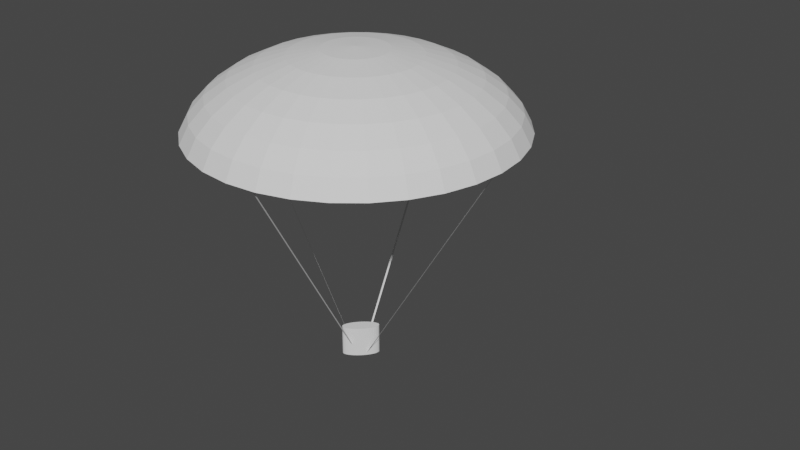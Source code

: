 # Source: dumfok.blend  (saved by Blender 3.0.42; exported with 4.5.12 LTS)
import bpy
from mathutils import Matrix  # noqa: F401  (used for matrix-valued properties, if any)

bpy.ops.wm.read_factory_settings(use_empty=True)
scene = bpy.context.scene
scene.name = 'Scene'

# ---- collections
col_collection = bpy.data.collections.new('Collection'); scene.collection.children.link(col_collection)

# ---- world
world_world = bpy.data.worlds.new('World'); scene.world = world_world
world_world.use_nodes = True; world_world.node_tree.nodes.clear()
_N = world_world.node_tree.nodes; _L = world_world.node_tree.links
n0 = _N.new('ShaderNodeOutputWorld'); n0.name = 'World Output'; n0.location = (300, 300)
n1 = _N.new('ShaderNodeBackground'); n1.name = 'Background'; n1.location = (10, 300)
n1.inputs[0].default_value = (0.05088, 0.05088, 0.05088, 1.0)
_L.new(n1.outputs[0], n0.inputs[0])
n0.is_active_output = True
world_world.color = (0.05088, 0.05088, 0.05088)
world_world.use_sun_shadow = False
world_world.sun_shadow_jitter_overblur = 0.0

# ---- meshes
me_sphere = bpy.data.meshes.new('Sphere')
me_sphere.from_pydata([(0.0, 5.469, 13.19), (0.0, 10.73, 12.42), (0.0, 15.57, 11.18), (0.0, 19.82, 9.507), (0.0, 23.31, 7.469), (0.0, 25.9, 5.145), (0.0, 27.49, 2.623), (0.0, 23.31, -7.469), (0.0, 19.82, -9.507), (0.0, 15.57, -11.18), (1.188, 5.364, 13.19), (2.331, 10.52, 12.42), (3.384, 15.27, 11.18), (4.306, 19.44, 9.507), (5.064, 22.86, 7.469), (5.627, 25.4, 5.145), (5.973, 26.97, 2.623), (6.09, 27.49, -5.877e-07), (5.973, 26.97, -2.623), (5.627, 25.4, -5.145), (5.064, 22.86, -7.469), (4.306, 19.44, -9.507), (3.384, 15.27, -11.18), (2.331, 10.52, -12.42), (1.188, 5.364, -13.19), (2.331, 5.052, 13.19), (4.572, 9.911, 12.42), (6.637, 14.39, 11.18), (8.447, 18.31, 9.507), (9.933, 21.53, 7.469), (11.04, 23.93, 5.145), (11.72, 25.4, 2.623), (11.95, 25.9, -5.877e-07), (11.72, 25.4, -2.623), (11.04, 23.93, -5.145), (9.933, 21.53, -7.469), (8.447, 18.31, -9.507), (6.637, 14.39, -11.18), (4.572, 9.911, -12.42), (2.331, 5.052, -13.19), (3.384, 4.547, 13.19), (6.637, 8.919, 12.42), (9.635, 12.95, 11.18), (12.26, 16.48, 9.507), (14.42, 19.38, 7.469), (16.02, 21.53, 5.145), (17.01, 22.86, 2.623), (17.34, 23.31, -5.877e-07), (17.01, 22.86, -2.623), (16.02, 21.53, -5.145), (14.42, 19.38, -7.469), (12.26, 16.48, -9.507), (9.635, 12.95, -11.18), (6.637, 8.919, -12.42), (3.384, 4.547, -13.19), (4.306, 3.867, 13.19), (8.447, 7.585, 12.42), (12.26, 11.01, 11.18), (15.61, 14.02, 9.507), (18.35, 16.48, 7.469), (20.39, 18.31, 5.145), (21.65, 19.44, 2.623), (22.07, 19.82, -5.877e-07), (21.65, 19.44, -2.623), (20.39, 18.31, -5.145), (18.35, 16.48, -7.469), (15.61, 14.02, -9.507), (12.26, 11.01, -11.18), (8.447, 7.585, -12.42), (4.306, 3.867, -13.19), (5.064, 3.038, 13.19), (9.933, 5.96, 12.42), (14.42, 8.652, 11.18), (18.35, 11.01, 9.507), (21.58, 12.95, 7.469), (23.98, 14.39, 5.145), (25.46, 15.27, 2.623), (25.96, 15.57, -5.877e-07), (25.46, 15.27, -2.623), (23.98, 14.39, -5.145), (21.58, 12.95, -7.469), (18.35, 11.01, -9.507), (14.42, 8.652, -11.18), (9.933, 5.96, -12.42), (5.064, 3.038, -13.19), (5.627, 2.093, 13.19), (11.04, 4.105, 12.42), (16.02, 5.96, 11.18), (20.39, 7.585, 9.507), (23.98, 8.919, 7.469), (26.65, 9.911, 5.145), (28.29, 10.52, 2.623), (28.84, 10.73, -5.877e-07), (28.29, 10.52, -2.623), (26.65, 9.911, -5.145), (23.98, 8.919, -7.469), (20.39, 7.585, -9.507), (16.02, 5.96, -11.18), (11.04, 4.105, -12.42), (5.627, 2.093, -13.19), (5.973, 1.067, 13.19), (11.72, 2.093, 12.42), (17.01, 3.038, 11.18), (21.65, 3.867, 9.507), (25.46, 4.547, 7.469), (28.29, 5.052, 5.145), (30.03, 5.364, 2.623), (30.62, 5.469, -5.877e-07), (30.03, 5.364, -2.623), (28.29, 5.052, -5.145), (25.46, 4.547, -7.469), (21.65, 3.867, -9.507), (17.01, 3.038, -11.18), (11.72, 2.093, -12.42), (5.973, 1.067, -13.19), (6.09, -1.927e-06, 13.19), (11.95, -3.389e-06, 12.42), (17.34, -3.18e-06, 11.18), (22.07, -1.3e-06, 9.507), (25.96, -2.553e-06, 7.469), (28.84, -4.648e-07, 5.145), (30.62, -2.553e-06, 2.623), (31.22, -4.642e-06, -5.877e-07), (30.62, -2.553e-06, -2.623), (28.84, -4.224e-06, -5.145), (25.96, -2.971e-06, -7.469), (22.07, -1.3e-06, -9.507), (17.34, -3.18e-06, -11.18), (11.95, -2.762e-06, -12.42), (6.09, -2.136e-06, -13.19), (5.973, -1.067, 13.19), (11.72, -2.093, 12.42), (17.01, -3.038, 11.18), (21.65, -3.867, 9.507), (25.46, -4.547, 7.469), (28.29, -5.052, 5.145), (30.03, -5.364, 2.623), (30.62, -5.469, -5.877e-07), (30.03, -5.364, -2.623), (28.29, -5.052, -5.145), (25.46, -4.547, -7.469), (21.65, -3.867, -9.507), (17.01, -3.038, -11.18), (11.72, -2.093, -12.42), (5.973, -1.067, -13.19), (5.627, -2.093, 13.19), (11.04, -4.105, 12.42), (16.02, -5.96, 11.18), (20.39, -7.585, 9.507), (23.98, -8.919, 7.469), (26.65, -9.911, 5.145), (28.29, -10.52, 2.623), (28.84, -10.73, -5.877e-07), (28.29, -10.52, -2.623), (26.65, -9.911, -5.145), (23.98, -8.919, -7.469), (20.39, -7.585, -9.507), (16.02, -5.96, -11.18), (11.04, -4.105, -12.42), (5.627, -2.093, -13.19), (5.064, -3.038, 13.19), (9.933, -5.96, 12.42), (14.42, -8.652, 11.18), (18.35, -11.01, 9.507), (21.58, -12.95, 7.469), (23.98, -14.39, 5.145), (25.46, -15.27, 2.623), (25.96, -15.57, -5.877e-07), (25.46, -15.27, -2.623), (23.98, -14.39, -5.145), (21.58, -12.95, -7.469), (18.35, -11.01, -9.507), (14.42, -8.652, -11.18), (9.933, -5.96, -12.42), (5.064, -3.038, -13.19), (4.306, -3.867, 13.19), (8.447, -7.585, 12.42), (12.26, -11.01, 11.18), (15.61, -14.02, 9.507), (18.35, -16.48, 7.469), (20.39, -18.31, 5.145), (21.65, -19.44, 2.623), (22.07, -19.82, -5.877e-07), (21.65, -19.44, -2.623), (20.39, -18.31, -5.145), (18.35, -16.48, -7.469), (15.61, -14.02, -9.507), (12.26, -11.01, -11.18), (8.447, -7.585, -12.42), (4.306, -3.867, -13.19), (3.384, -4.547, 13.19), (6.637, -8.919, 12.42), (9.635, -12.95, 11.18), (12.26, -16.48, 9.507), (14.42, -19.38, 7.469), (16.02, -21.53, 5.145), (17.01, -22.86, 2.623), (17.34, -23.31, -5.877e-07), (17.01, -22.86, -2.623), (16.02, -21.53, -5.145), (14.42, -19.38, -7.469), (12.26, -16.48, -9.507), (9.635, -12.95, -11.18), (6.637, -8.919, -12.42), (3.384, -4.547, -13.19), (2.331, -5.052, 13.19), (4.572, -9.911, 12.42), (6.637, -14.39, 11.18), (8.447, -18.31, 9.507), (9.933, -21.53, 7.469), (11.04, -23.93, 5.145), (11.72, -25.4, 2.623), (11.95, -25.9, -5.877e-07), (11.72, -25.4, -2.623), (11.04, -23.93, -5.145), (9.933, -21.53, -7.469), (8.447, -18.31, -9.507), (6.637, -14.39, -11.18), (4.572, -9.911, -12.42), (2.331, -5.052, -13.19), (1.188, -5.364, 13.19), (2.331, -10.52, 12.42), (3.384, -15.27, 11.18), (4.306, -19.44, 9.507), (5.064, -22.86, 7.469), (5.627, -25.4, 5.145), (5.973, -26.97, 2.623), (6.09, -27.49, -5.877e-07), (5.973, -26.97, -2.623), (5.627, -25.4, -5.145), (5.064, -22.86, -7.469), (4.306, -19.44, -9.507), (3.384, -15.27, -11.18), (2.331, -10.52, -12.42), (1.188, -5.364, -13.19), (6.725e-08, -5.469, 13.19), (-8.631e-07, -10.73, 12.42), (-2.026e-06, -15.57, 11.18), (1.463e-06, -19.82, 9.507), (-3.979e-07, -23.31, 7.469), (5.324e-07, -25.9, 5.145), (-2.259e-06, -27.49, 2.623), (-8.306e-06, -28.03, -5.877e-07), (-2.259e-06, -27.49, -2.623), (-3.654e-06, -25.9, -5.145), (-1.328e-06, -23.31, -7.469), (1.463e-06, -19.82, -9.507), (-2.026e-06, -15.57, -11.18), (6.725e-08, -10.73, -12.42), (-4.905e-08, -5.469, -13.19), (-1.188, -5.364, 13.19), (-2.331, -10.52, 12.42), (-3.384, -15.27, 11.18), (-4.306, -19.44, 9.507), (-5.064, -22.86, 7.469), (-5.627, -25.4, 5.145), (-5.973, -26.97, 2.623), (-6.09, -27.49, -5.877e-07), (-5.973, -26.97, -2.623), (-5.627, -25.4, -5.145), (-5.064, -22.86, -7.469), (-4.306, -19.44, -9.507), (-3.384, -15.27, -11.18), (-2.331, -10.52, -12.42), (-1.188, -5.364, -13.19), (-2.331, -5.052, 13.19), (-4.572, -9.911, 12.42), (-6.637, -14.39, 11.18), (-8.447, -18.31, 9.507), (-9.933, -21.53, 7.469), (-11.04, -23.93, 5.145), (-11.72, -25.4, 2.623), (-11.95, -25.9, -5.877e-07), (-11.72, -25.4, -2.623), (-11.04, -23.93, -5.145), (-9.933, -21.53, -7.469), (-8.447, -18.31, -9.507), (-6.637, -14.39, -11.18), (-4.572, -9.911, -12.42), (-2.331, -5.052, -13.19), (-3.384, -4.547, 13.19), (-6.637, -8.919, 12.42), (-9.635, -12.95, 11.18), (-12.26, -16.48, 9.507), (-14.42, -19.38, 7.469), (-16.02, -21.53, 5.145), (-17.01, -22.86, 2.623), (-17.34, -23.31, -5.877e-07), (-17.01, -22.86, -2.623), (-16.02, -21.53, -5.145), (-14.42, -19.38, -7.469), (-12.26, -16.48, -9.507), (-9.635, -12.95, -11.18), (-6.637, -8.919, -12.42), (-3.384, -4.547, -13.19), (-4.306, -3.867, 13.19), (-8.447, -7.585, 12.42), (-12.26, -11.01, 11.18), (-15.61, -14.02, 9.507), (-18.35, -16.48, 7.469), (-20.39, -18.31, 5.145), (-21.65, -19.44, 2.623), (-22.07, -19.82, -5.877e-07), (-21.65, -19.44, -2.623), (-20.39, -18.31, -5.145), (-18.35, -16.48, -7.469), (-15.61, -14.02, -9.507), (-12.26, -11.01, -11.18), (-8.447, -7.585, -12.42), (-4.306, -3.867, -13.19), (-5.064, -3.038, 13.19), (-9.933, -5.96, 12.42), (-14.42, -8.652, 11.18), (-18.35, -11.01, 9.507), (-21.58, -12.95, 7.469), (-23.98, -14.39, 5.145), (-25.46, -15.27, 2.623), (-25.96, -15.57, -5.877e-07), (-25.46, -15.27, -2.623), (-23.98, -14.39, -5.145), (-21.58, -12.95, -7.469), (-18.35, -11.01, -9.507), (-14.42, -8.652, -11.18), (-9.933, -5.96, -12.42), (-5.064, -3.038, -13.19), (-2.521e-06, -3.388e-06, 13.44), (-5.627, -2.093, 13.19), (-11.04, -4.105, 12.42), (-16.02, -5.96, 11.18), (-20.39, -7.585, 9.507), (-23.98, -8.919, 7.469), (-26.65, -9.911, 5.145), (-28.29, -10.52, 2.623), (-28.84, -10.73, -5.877e-07), (-28.29, -10.52, -2.623), (-26.65, -9.911, -5.145), (-23.98, -8.919, -7.469), (-20.39, -7.585, -9.507), (-16.02, -5.96, -11.18), (-11.04, -4.105, -12.42), (-5.627, -2.093, -13.19), (-5.973, -1.067, 13.19), (-11.72, -2.093, 12.42), (-17.01, -3.038, 11.18), (-21.65, -3.867, 9.507), (-25.46, -4.547, 7.469), (-28.29, -5.052, 5.145), (-30.03, -5.364, 2.623), (-30.62, -5.469, -5.877e-07), (-30.03, -5.364, -2.623), (-28.29, -5.052, -5.145), (-25.46, -4.547, -7.469), (-21.65, -3.867, -9.507), (-17.01, -3.038, -11.18), (-11.72, -2.093, -12.42), (-5.973, -1.067, -13.19), (-6.09, -2.031e-06, 13.19), (-11.95, -1.3e-06, 12.42), (-17.34, 1.618e-07, 11.18), (-22.07, -2.553e-06, 9.507), (-25.96, -1.3e-06, 7.469), (-28.84, -4.709e-08, 5.145), (-30.62, 2.041e-06, 2.623), (-31.22, 1.081e-05, -5.877e-07), (-30.62, 2.041e-06, -2.623), (-28.84, 3.295e-06, -5.145), (-25.96, -8.825e-07, -7.469), (-22.07, -2.553e-06, -9.507), (-17.34, 1.618e-07, -11.18), (-11.95, -1.718e-06, -12.42), (-6.09, -1.927e-06, -13.19), (-5.973, 1.067, 13.19), (-11.72, 2.093, 12.42), (-17.01, 3.038, 11.18), (-21.65, 3.867, 9.507), (-25.46, 4.547, 7.469), (-28.29, 5.052, 5.145), (-30.03, 5.364, 2.623), (-30.62, 5.469, -5.877e-07), (-30.03, 5.364, -2.623), (-28.29, 5.052, -5.145), (-25.46, 4.547, -7.469), (-21.65, 3.867, -9.507), (-17.01, 3.038, -11.18), (-11.72, 2.093, -12.42), (-5.973, 1.067, -13.19), (-5.627, 2.093, 13.19), (-11.04, 4.105, 12.42), (-16.02, 5.96, 11.18), (-20.39, 7.585, 9.507), (-23.98, 8.919, 7.469), (-26.65, 9.911, 5.145), (-28.29, 10.52, 2.623), (-28.84, 10.73, -5.877e-07), (-28.29, 10.52, -2.623), (-26.65, 9.911, -5.145), (-23.98, 8.919, -7.469), (-20.39, 7.585, -9.507), (-16.02, 5.96, -11.18), (-11.04, 4.105, -12.42), (-5.627, 2.093, -13.19), (-5.064, 3.038, 13.19), (-9.933, 5.96, 12.42), (-14.42, 8.652, 11.18), (-18.35, 11.01, 9.507), (-21.58, 12.95, 7.469), (-23.98, 14.39, 5.145), (-25.46, 15.27, 2.623), (-25.96, 15.57, -5.877e-07), (-25.46, 15.27, -2.623), (-23.98, 14.39, -5.145), (-21.58, 12.95, -7.469), (-18.35, 11.01, -9.507), (-14.42, 8.652, -11.18), (-9.933, 5.96, -12.42), (-5.064, 3.038, -13.19), (-4.306, 3.867, 13.19), (-8.447, 7.585, 12.42), (-12.26, 11.01, 11.18), (-15.61, 14.02, 9.507), (-18.35, 16.48, 7.469), (-20.39, 18.31, 5.145), (-21.65, 19.44, 2.623), (-22.07, 19.82, -5.877e-07), (-21.65, 19.44, -2.623), (-20.39, 18.31, -5.145), (-18.35, 16.48, -7.469), (-15.61, 14.02, -9.507), (-12.26, 11.01, -11.18), (-8.447, 7.585, -12.42), (-4.306, 3.867, -13.19), (-3.384, 4.547, 13.19), (-6.637, 8.919, 12.42), (-9.635, 12.95, 11.18), (-12.26, 16.48, 9.507), (-14.42, 19.38, 7.469), (-16.02, 21.53, 5.145), (-17.01, 22.86, 2.623), (-17.34, 23.31, -5.877e-07), (-17.01, 22.86, -2.623), (-16.02, 21.53, -5.145), (-14.42, 19.38, -7.469), (-12.26, 16.48, -9.507), (-9.635, 12.95, -11.18), (-6.637, 8.919, -12.42), (-3.384, 4.547, -13.19), (-2.331, 5.052, 13.19), (-4.572, 9.911, 12.42), (-6.637, 14.39, 11.18), (-8.447, 18.31, 9.507), (-9.933, 21.53, 7.469), (-11.04, 23.93, 5.145), (-11.72, 25.4, 2.623), (-11.95, 25.9, -5.877e-07), (-11.72, 25.4, -2.623), (-11.04, 23.93, -5.145), (-9.933, 21.53, -7.469), (-8.447, 18.31, -9.507), (-6.637, 14.39, -11.18), (-4.572, 9.911, -12.42), (-2.331, 5.052, -13.19), (-1.188, 5.364, 13.19), (-2.331, 10.52, 12.42), (-3.384, 15.27, 11.18), (-4.306, 19.44, 9.507), (-5.064, 22.86, 7.469), (-5.627, 25.4, 5.145), (-5.973, 26.97, 2.623), (-6.09, 27.49, -5.877e-07), (-5.973, 26.97, -2.623), (-5.627, 25.4, -5.145), (-5.064, 22.86, -7.469), (-4.306, 19.44, -9.507), (-3.384, 15.27, -11.18), (-2.331, 10.52, -12.42), (-1.188, 5.364, -13.19), (1.681e-05, 28.03, -5.877e-07), (7.045e-06, 27.49, -2.623), (6.115e-06, 25.9, -5.145), (2.161e-06, 10.73, -12.42), (8.813e-07, 5.469, -13.19), (0.0, -2.451e-06, -13.44)], [(16, 17), (31, 32), (46, 47), (61, 62), (76, 77), (91, 92), (106, 107), (121, 122), (136, 137), (151, 152), (166, 167), (181, 182), (196, 197), (211, 212), (226, 227), (241, 242), (256, 257), (271, 272), (286, 287), (301, 302), (332, 333), (347, 348), (363, 364), (377, 378), (392, 393), (407, 408), (408, 409), (422, 423), (437, 438), (452, 453), (467, 468), (6, 476)], [(0, 325, 10), (1, 0, 10, 11), (2, 1, 11, 12), (3, 2, 12, 13), (4, 3, 13, 14), (5, 4, 14, 15), (6, 5, 15, 16), (16, 15, 30, 31), (10, 325, 25), (11, 10, 25, 26), (12, 11, 26, 27), (13, 12, 27, 28), (14, 13, 28, 29), (15, 14, 29, 30), (27, 26, 41, 42), (28, 27, 42, 43), (29, 28, 43, 44), (30, 29, 44, 45), (31, 30, 45, 46), (25, 325, 40), (26, 25, 40, 41), (46, 45, 60, 61), (40, 325, 55), (41, 40, 55, 56), (42, 41, 56, 57), (43, 42, 57, 58), (44, 43, 58, 59), (45, 44, 59, 60), (58, 57, 72, 73), (59, 58, 73, 74), (60, 59, 74, 75), (61, 60, 75, 76), (55, 325, 70), (56, 55, 70, 71), (57, 56, 71, 72), (70, 325, 85), (71, 70, 85, 86), (72, 71, 86, 87), (73, 72, 87, 88), (74, 73, 88, 89), (75, 74, 89, 90), (76, 75, 90, 91), (88, 87, 102, 103), (89, 88, 103, 104), (90, 89, 104, 105), (91, 90, 105, 106), (85, 325, 100), (86, 85, 100, 101), (87, 86, 101, 102), (100, 325, 115), (101, 100, 115, 116), (102, 101, 116, 117), (103, 102, 117, 118), (104, 103, 118, 119), (105, 104, 119, 120), (106, 105, 120, 121), (119, 118, 133, 134), (120, 119, 134, 135), (121, 120, 135, 136), (115, 325, 130), (116, 115, 130, 131), (117, 116, 131, 132), (118, 117, 132, 133), (131, 130, 145, 146), (132, 131, 146, 147), (133, 132, 147, 148), (134, 133, 148, 149), (135, 134, 149, 150), (136, 135, 150, 151), (130, 325, 145), (150, 149, 164, 165), (151, 150, 165, 166), (145, 325, 160), (146, 145, 160, 161), (147, 146, 161, 162), (148, 147, 162, 163), (149, 148, 163, 164), (161, 160, 175, 176), (162, 161, 176, 177), (163, 162, 177, 178), (164, 163, 178, 179), (165, 164, 179, 180), (166, 165, 180, 181), (160, 325, 175), (180, 179, 194, 195), (181, 180, 195, 196), (175, 325, 190), (176, 175, 190, 191), (177, 176, 191, 192), (178, 177, 192, 193), (179, 178, 193, 194), (192, 191, 206, 207), (193, 192, 207, 208), (194, 193, 208, 209), (195, 194, 209, 210), (196, 195, 210, 211), (190, 325, 205), (191, 190, 205, 206), (211, 210, 225, 226), (205, 325, 220), (206, 205, 220, 221), (207, 206, 221, 222), (208, 207, 222, 223), (209, 208, 223, 224), (210, 209, 224, 225), (222, 221, 236, 237), (223, 222, 237, 238), (224, 223, 238, 239), (225, 224, 239, 240), (226, 225, 240, 241), (220, 325, 235), (221, 220, 235, 236), (241, 240, 255, 256), (235, 325, 250), (236, 235, 250, 251), (237, 236, 251, 252), (238, 237, 252, 253), (239, 238, 253, 254), (240, 239, 254, 255), (253, 252, 267, 268), (254, 253, 268, 269), (255, 254, 269, 270), (256, 255, 270, 271), (250, 325, 265), (251, 250, 265, 266), (252, 251, 266, 267), (265, 325, 280), (266, 265, 280, 281), (267, 266, 281, 282), (268, 267, 282, 283), (269, 268, 283, 284), (270, 269, 284, 285), (271, 270, 285, 286), (284, 283, 298, 299), (285, 284, 299, 300), (286, 285, 300, 301), (280, 325, 295), (281, 280, 295, 296), (282, 281, 296, 297), (283, 282, 297, 298), (295, 325, 310), (296, 295, 310, 311), (297, 296, 311, 312), (298, 297, 312, 313), (299, 298, 313, 314), (300, 299, 314, 315), (301, 300, 315, 316), (314, 313, 329, 330), (315, 314, 330, 331), (316, 315, 331, 332), (310, 325, 326), (311, 310, 326, 327), (312, 311, 327, 328), (313, 312, 328, 329), (327, 326, 341, 342), (328, 327, 342, 343), (329, 328, 343, 344), (330, 329, 344, 345), (331, 330, 345, 346), (332, 331, 346, 347), (326, 325, 341), (346, 345, 360, 361), (347, 346, 361, 362), (341, 325, 356), (342, 341, 356, 357), (343, 342, 357, 358), (344, 343, 358, 359), (345, 344, 359, 360), (357, 356, 371, 372), (358, 357, 372, 373), (359, 358, 373, 374), (360, 359, 374, 375), (361, 360, 375, 376), (362, 361, 376, 377), (356, 325, 371), (376, 375, 390, 391), (377, 376, 391, 392), (371, 325, 386), (372, 371, 386, 387), (373, 372, 387, 388), (374, 373, 388, 389), (375, 374, 389, 390), (388, 387, 402, 403), (389, 388, 403, 404), (390, 389, 404, 405), (391, 390, 405, 406), (392, 391, 406, 407), (386, 325, 401), (387, 386, 401, 402), (407, 406, 421, 422), (401, 325, 416), (402, 401, 416, 417), (403, 402, 417, 418), (404, 403, 418, 419), (405, 404, 419, 420), (406, 405, 420, 421), (419, 418, 433, 434), (420, 419, 434, 435), (421, 420, 435, 436), (422, 421, 436, 437), (416, 325, 431), (417, 416, 431, 432), (418, 417, 432, 433), (431, 325, 446), (432, 431, 446, 447), (433, 432, 447, 448), (434, 433, 448, 449), (435, 434, 449, 450), (436, 435, 450, 451), (437, 436, 451, 452), (449, 448, 463, 464), (450, 449, 464, 465), (451, 450, 465, 466), (452, 451, 466, 467), (446, 325, 461), (447, 446, 461, 462), (448, 447, 462, 463), (461, 325, 0), (462, 461, 0, 1), (463, 462, 1, 2), (464, 463, 2, 3), (465, 464, 3, 4), (466, 465, 4, 5), (467, 466, 5, 6)])
_uv = me_sphere.uv_layers.new(name='UVMap')
_uv.uv.foreach_set('vector', [0.75, 0.9375, 0.7344, 1.0, 0.7188, 0.9375, 0.75, 0.875, 0.75, 0.9375, 0.7188, 0.9375, 0.7188, 0.875, 0.75, 0.8125, 0.75, 0.875, 0.7188, 0.875, 0.7188, 0.8125, 0.75, 0.75, 0.75, 0.8125, 0.7188, 0.8125, 0.7188, 0.75, 0.75, 0.6875, 0.75, 0.75, 0.7188, 0.75, 0.7188, 0.6875, 0.75, 0.625, 0.75, 0.6875, 0.7188, 0.6875, 0.7188, 0.625, 0.75, 0.5625, 0.75, 0.625, 0.7188, 0.625, 0.7188, 0.5625, 0.7188, 0.5625, 0.7188, 0.625, 0.6875, 0.625, 0.6875, 0.5625, 0.7188, 0.9375, 0.7031, 1.0, 0.6875, 0.9375, 0.7188, 0.875, 0.7188, 0.9375, 0.6875, 0.9375, 0.6875, 0.875, 0.7188, 0.8125, 0.7188, 0.875, 0.6875, 0.875, 0.6875, 0.8125, 0.7188, 0.75, 0.7188, 0.8125, 0.6875, 0.8125, 0.6875, 0.75, 0.7188, 0.6875, 0.7188, 0.75, 0.6875, 0.75, 0.6875, 0.6875, 0.7188, 0.625, 0.7188, 0.6875, 0.6875, 0.6875, 0.6875, 0.625, 0.6875, 0.8125, 0.6875, 0.875, 0.6562, 0.875, 0.6562, 0.8125, 0.6875, 0.75, 0.6875, 0.8125, 0.6562, 0.8125, 0.6562, 0.75, 0.6875, 0.6875, 0.6875, 0.75, 0.6562, 0.75, 0.6562, 0.6875, 0.6875, 0.625, 0.6875, 0.6875, 0.6562, 0.6875, 0.6562, 0.625, 0.6875, 0.5625, 0.6875, 0.625, 0.6562, 0.625, 0.6562, 0.5625, 0.6875, 0.9375, 0.6719, 1.0, 0.6562, 0.9375, 0.6875, 0.875, 0.6875, 0.9375, 0.6562, 0.9375, 0.6562, 0.875, 0.6562, 0.5625, 0.6562, 0.625, 0.625, 0.625, 0.625, 0.5625, 0.6562, 0.9375, 0.6406, 1.0, 0.625, 0.9375, 0.6562, 0.875, 0.6562, 0.9375, 0.625, 0.9375, 0.625, 0.875, 0.6562, 0.8125, 0.6562, 0.875, 0.625, 0.875, 0.625, 0.8125, 0.6562, 0.75, 0.6562, 0.8125, 0.625, 0.8125, 0.625, 0.75, 0.6562, 0.6875, 0.6562, 0.75, 0.625, 0.75, 0.625, 0.6875, 0.6562, 0.625, 0.6562, 0.6875, 0.625, 0.6875, 0.625, 0.625, 0.625, 0.75, 0.625, 0.8125, 0.5938, 0.8125, 0.5938, 0.75, 0.625, 0.6875, 0.625, 0.75, 0.5938, 0.75, 0.5938, 0.6875, 0.625, 0.625, 0.625, 0.6875, 0.5938, 0.6875, 0.5938, 0.625, 0.625, 0.5625, 0.625, 0.625, 0.5938, 0.625, 0.5938, 0.5625, 0.625, 0.9375, 0.6094, 1.0, 0.5937, 0.9375, 0.625, 0.875, 0.625, 0.9375, 0.5937, 0.9375, 0.5937, 0.875, 0.625, 0.8125, 0.625, 0.875, 0.5937, 0.875, 0.5938, 0.8125, 0.5937, 0.9375, 0.5781, 1.0, 0.5625, 0.9375, 0.5937, 0.875, 0.5937, 0.9375, 0.5625, 0.9375, 0.5625, 0.875, 0.5938, 0.8125, 0.5937, 0.875, 0.5625, 0.875, 0.5625, 0.8125, 0.5938, 0.75, 0.5938, 0.8125, 0.5625, 0.8125, 0.5625, 0.75, 0.5938, 0.6875, 0.5938, 0.75, 0.5625, 0.75, 0.5625, 0.6875, 0.5938, 0.625, 0.5938, 0.6875, 0.5625, 0.6875, 0.5625, 0.625, 0.5938, 0.5625, 0.5938, 0.625, 0.5625, 0.625, 0.5625, 0.5625, 0.5625, 0.75, 0.5625, 0.8125, 0.5312, 0.8125, 0.5312, 0.75, 0.5625, 0.6875, 0.5625, 0.75, 0.5312, 0.75, 0.5312, 0.6875, 0.5625, 0.625, 0.5625, 0.6875, 0.5312, 0.6875, 0.5312, 0.625, 0.5625, 0.5625, 0.5625, 0.625, 0.5312, 0.625, 0.5312, 0.5625, 0.5625, 0.9375, 0.5469, 1.0, 0.5312, 0.9375, 0.5625, 0.875, 0.5625, 0.9375, 0.5312, 0.9375, 0.5312, 0.875, 0.5625, 0.8125, 0.5625, 0.875, 0.5312, 0.875, 0.5312, 0.8125, 0.5312, 0.9375, 0.5156, 1.0, 0.5, 0.9375, 0.5312, 0.875, 0.5312, 0.9375, 0.5, 0.9375, 0.5, 0.875, 0.5312, 0.8125, 0.5312, 0.875, 0.5, 0.875, 0.5, 0.8125, 0.5312, 0.75, 0.5312, 0.8125, 0.5, 0.8125, 0.5, 0.75, 0.5312, 0.6875, 0.5312, 0.75, 0.5, 0.75, 0.5, 0.6875, 0.5312, 0.625, 0.5312, 0.6875, 0.5, 0.6875, 0.5, 0.625, 0.5312, 0.5625, 0.5312, 0.625, 0.5, 0.625, 0.5, 0.5625, 0.5, 0.6875, 0.5, 0.75, 0.4688, 0.75, 0.4687, 0.6875, 0.5, 0.625, 0.5, 0.6875, 0.4687, 0.6875, 0.4688, 0.625, 0.5, 0.5625, 0.5, 0.625, 0.4688, 0.625, 0.4688, 0.5625, 0.5, 0.9375, 0.4844, 1.0, 0.4687, 0.9375, 0.5, 0.875, 0.5, 0.9375, 0.4687, 0.9375, 0.4687, 0.875, 0.5, 0.8125, 0.5, 0.875, 0.4687, 0.875, 0.4687, 0.8125, 0.5, 0.75, 0.5, 0.8125, 0.4687, 0.8125, 0.4688, 0.75, 0.4687, 0.875, 0.4687, 0.9375, 0.4375, 0.9375, 0.4375, 0.875, 0.4687, 0.8125, 0.4687, 0.875, 0.4375, 0.875, 0.4375, 0.8125, 0.4688, 0.75, 0.4687, 0.8125, 0.4375, 0.8125, 0.4375, 0.75, 0.4687, 0.6875, 0.4688, 0.75, 0.4375, 0.75, 0.4375, 0.6875, 0.4688, 0.625, 0.4687, 0.6875, 0.4375, 0.6875, 0.4375, 0.625, 0.4688, 0.5625, 0.4688, 0.625, 0.4375, 0.625, 0.4375, 0.5625, 0.4687, 0.9375, 0.4531, 1.0, 0.4375, 0.9375, 0.4375, 0.625, 0.4375, 0.6875, 0.4062, 0.6875, 0.4062, 0.625, 0.4375, 0.5625, 0.4375, 0.625, 0.4062, 0.625, 0.4062, 0.5625, 0.4375, 0.9375, 0.4219, 1.0, 0.4062, 0.9375, 0.4375, 0.875, 0.4375, 0.9375, 0.4062, 0.9375, 0.4062, 0.875, 0.4375, 0.8125, 0.4375, 0.875, 0.4062, 0.875, 0.4062, 0.8125, 0.4375, 0.75, 0.4375, 0.8125, 0.4062, 0.8125, 0.4062, 0.75, 0.4375, 0.6875, 0.4375, 0.75, 0.4062, 0.75, 0.4062, 0.6875, 0.4062, 0.875, 0.4062, 0.9375, 0.375, 0.9375, 0.375, 0.875, 0.4062, 0.8125, 0.4062, 0.875, 0.375, 0.875, 0.375, 0.8125, 0.4062, 0.75, 0.4062, 0.8125, 0.375, 0.8125, 0.375, 0.75, 0.4062, 0.6875, 0.4062, 0.75, 0.375, 0.75, 0.375, 0.6875, 0.4062, 0.625, 0.4062, 0.6875, 0.375, 0.6875, 0.375, 0.625, 0.4062, 0.5625, 0.4062, 0.625, 0.375, 0.625, 0.375, 0.5625, 0.4062, 0.9375, 0.3906, 1.0, 0.375, 0.9375, 0.375, 0.625, 0.375, 0.6875, 0.3438, 0.6875, 0.3438, 0.625, 0.375, 0.5625, 0.375, 0.625, 0.3438, 0.625, 0.3438, 0.5625, 0.375, 0.9375, 0.3594, 1.0, 0.3437, 0.9375, 0.375, 0.875, 0.375, 0.9375, 0.3437, 0.9375, 0.3438, 0.875, 0.375, 0.8125, 0.375, 0.875, 0.3438, 0.875, 0.3438, 0.8125, 0.375, 0.75, 0.375, 0.8125, 0.3438, 0.8125, 0.3438, 0.75, 0.375, 0.6875, 0.375, 0.75, 0.3438, 0.75, 0.3438, 0.6875, 0.3438, 0.8125, 0.3438, 0.875, 0.3125, 0.875, 0.3125, 0.8125, 0.3438, 0.75, 0.3438, 0.8125, 0.3125, 0.8125, 0.3125, 0.75, 0.3438, 0.6875, 0.3438, 0.75, 0.3125, 0.75, 0.3125, 0.6875, 0.3438, 0.625, 0.3438, 0.6875, 0.3125, 0.6875, 0.3125, 0.625, 0.3438, 0.5625, 0.3438, 0.625, 0.3125, 0.625, 0.3125, 0.5625, 0.3437, 0.9375, 0.3281, 1.0, 0.3125, 0.9375, 0.3438, 0.875, 0.3437, 0.9375, 0.3125, 0.9375, 0.3125, 0.875, 0.3125, 0.5625, 0.3125, 0.625, 0.2812, 0.625, 0.2812, 0.5625, 0.3125, 0.9375, 0.2969, 1.0, 0.2812, 0.9375, 0.3125, 0.875, 0.3125, 0.9375, 0.2812, 0.9375, 0.2812, 0.875, 0.3125, 0.8125, 0.3125, 0.875, 0.2812, 0.875, 0.2812, 0.8125, 0.3125, 0.75, 0.3125, 0.8125, 0.2812, 0.8125, 0.2812, 0.75, 0.3125, 0.6875, 0.3125, 0.75, 0.2812, 0.75, 0.2812, 0.6875, 0.3125, 0.625, 0.3125, 0.6875, 0.2812, 0.6875, 0.2812, 0.625, 0.2812, 0.8125, 0.2812, 0.875, 0.25, 0.875, 0.25, 0.8125, 0.2812, 0.75, 0.2812, 0.8125, 0.25, 0.8125, 0.25, 0.75, 0.2812, 0.6875, 0.2812, 0.75, 0.25, 0.75, 0.25, 0.6875, 0.2812, 0.625, 0.2812, 0.6875, 0.25, 0.6875, 0.25, 0.625, 0.2812, 0.5625, 0.2812, 0.625, 0.25, 0.625, 0.25, 0.5625, 0.2812, 0.9375, 0.2656, 1.0, 0.25, 0.9375, 0.2812, 0.875, 0.2812, 0.9375, 0.25, 0.9375, 0.25, 0.875, 0.25, 0.5625, 0.25, 0.625, 0.2188, 0.625, 0.2188, 0.5625, 0.25, 0.9375, 0.2344, 1.0, 0.2188, 0.9375, 0.25, 0.875, 0.25, 0.9375, 0.2188, 0.9375, 0.2188, 0.875, 0.25, 0.8125, 0.25, 0.875, 0.2188, 0.875, 0.2188, 0.8125, 0.25, 0.75, 0.25, 0.8125, 0.2188, 0.8125, 0.2188, 0.75, 0.25, 0.6875, 0.25, 0.75, 0.2188, 0.75, 0.2188, 0.6875, 0.25, 0.625, 0.25, 0.6875, 0.2188, 0.6875, 0.2188, 0.625, 0.2188, 0.75, 0.2188, 0.8125, 0.1875, 0.8125, 0.1875, 0.75, 0.2188, 0.6875, 0.2188, 0.75, 0.1875, 0.75, 0.1875, 0.6875, 0.2188, 0.625, 0.2188, 0.6875, 0.1875, 0.6875, 0.1875, 0.625, 0.2188, 0.5625, 0.2188, 0.625, 0.1875, 0.625, 0.1875, 0.5625, 0.2188, 0.9375, 0.2031, 1.0, 0.1875, 0.9375, 0.2188, 0.875, 0.2188, 0.9375, 0.1875, 0.9375, 0.1875, 0.875, 0.2188, 0.8125, 0.2188, 0.875, 0.1875, 0.875, 0.1875, 0.8125, 0.1875, 0.9375, 0.1719, 1.0, 0.1563, 0.9375, 0.1875, 0.875, 0.1875, 0.9375, 0.1563, 0.9375, 0.1563, 0.875, 0.1875, 0.8125, 0.1875, 0.875, 0.1563, 0.875, 0.1562, 0.8125, 0.1875, 0.75, 0.1875, 0.8125, 0.1562, 0.8125, 0.1563, 0.75, 0.1875, 0.6875, 0.1875, 0.75, 0.1563, 0.75, 0.1563, 0.6875, 0.1875, 0.625, 0.1875, 0.6875, 0.1563, 0.6875, 0.1563, 0.625, 0.1875, 0.5625, 0.1875, 0.625, 0.1563, 0.625, 0.1562, 0.5625, 0.1563, 0.6875, 0.1563, 0.75, 0.125, 0.75, 0.125, 0.6875, 0.1563, 0.625, 0.1563, 0.6875, 0.125, 0.6875, 0.125, 0.625, 0.1562, 0.5625, 0.1563, 0.625, 0.125, 0.625, 0.125, 0.5625, 0.1563, 0.9375, 0.1406, 1.0, 0.125, 0.9375, 0.1563, 0.875, 0.1563, 0.9375, 0.125, 0.9375, 0.125, 0.875, 0.1562, 0.8125, 0.1563, 0.875, 0.125, 0.875, 0.125, 0.8125, 0.1563, 0.75, 0.1562, 0.8125, 0.125, 0.8125, 0.125, 0.75, 0.125, 0.9375, 0.1094, 1.0, 0.09375, 0.9375, 0.125, 0.875, 0.125, 0.9375, 0.09375, 0.9375, 0.09375, 0.875, 0.125, 0.8125, 0.125, 0.875, 0.09375, 0.875, 0.09375, 0.8125, 0.125, 0.75, 0.125, 0.8125, 0.09375, 0.8125, 0.09375, 0.75, 0.125, 0.6875, 0.125, 0.75, 0.09375, 0.75, 0.09375, 0.6875, 0.125, 0.625, 0.125, 0.6875, 0.09375, 0.6875, 0.09375, 0.625, 0.125, 0.5625, 0.125, 0.625, 0.09375, 0.625, 0.09375, 0.5625, 0.09375, 0.6875, 0.09375, 0.75, 0.0625, 0.75, 0.0625, 0.6875, 0.09375, 0.625, 0.09375, 0.6875, 0.0625, 0.6875, 0.0625, 0.625, 0.09375, 0.5625, 0.09375, 0.625, 0.0625, 0.625, 0.0625, 0.5625, 0.09375, 0.9375, 0.07813, 1.0, 0.0625, 0.9375, 0.09375, 0.875, 0.09375, 0.9375, 0.0625, 0.9375, 0.0625, 0.875, 0.09375, 0.8125, 0.09375, 0.875, 0.0625, 0.875, 0.0625, 0.8125, 0.09375, 0.75, 0.09375, 0.8125, 0.0625, 0.8125, 0.0625, 0.75, 0.0625, 0.875, 0.0625, 0.9375, 0.03125, 0.9375, 0.03125, 0.875, 0.0625, 0.8125, 0.0625, 0.875, 0.03125, 0.875, 0.03125, 0.8125, 0.0625, 0.75, 0.0625, 0.8125, 0.03125, 0.8125, 0.03125, 0.75, 0.0625, 0.6875, 0.0625, 0.75, 0.03125, 0.75, 0.03125, 0.6875, 0.0625, 0.625, 0.0625, 0.6875, 0.03125, 0.6875, 0.03125, 0.625, 0.0625, 0.5625, 0.0625, 0.625, 0.03125, 0.625, 0.03125, 0.5625, 0.0625, 0.9375, 0.04688, 1.0, 0.03125, 0.9375, 0.03125, 0.625, 0.03125, 0.6875, 2.98e-08, 0.6875, 0.0, 0.625, 0.03125, 0.5625, 0.03125, 0.625, 0.0, 0.625, 0.0, 0.5625, 0.03125, 0.9375, 0.01563, 1.0, 8.941e-08, 0.9375, 0.03125, 0.875, 0.03125, 0.9375, 8.941e-08, 0.9375, 2.98e-08, 0.875, 0.03125, 0.8125, 0.03125, 0.875, 2.98e-08, 0.875, 0.0, 0.8125, 0.03125, 0.75, 0.03125, 0.8125, 0.0, 0.8125, 2.98e-08, 0.75, 0.03125, 0.6875, 0.03125, 0.75, 2.98e-08, 0.75, 2.98e-08, 0.6875, 1.0, 0.875, 1.0, 0.9375, 0.9688, 0.9375, 0.9688, 0.875, 1.0, 0.8125, 1.0, 0.875, 0.9688, 0.875, 0.9688, 0.8125, 1.0, 0.75, 1.0, 0.8125, 0.9688, 0.8125, 0.9688, 0.75, 1.0, 0.6875, 1.0, 0.75, 0.9688, 0.75, 0.9688, 0.6875, 1.0, 0.625, 1.0, 0.6875, 0.9688, 0.6875, 0.9688, 0.625, 1.0, 0.5625, 1.0, 0.625, 0.9688, 0.625, 0.9688, 0.5625, 1.0, 0.9375, 0.9844, 1.0, 0.9688, 0.9375, 0.9688, 0.625, 0.9688, 0.6875, 0.9375, 0.6875, 0.9375, 0.625, 0.9688, 0.5625, 0.9688, 0.625, 0.9375, 0.625, 0.9375, 0.5625, 0.9688, 0.9375, 0.9531, 1.0, 0.9375, 0.9375, 0.9688, 0.875, 0.9688, 0.9375, 0.9375, 0.9375, 0.9375, 0.875, 0.9688, 0.8125, 0.9688, 0.875, 0.9375, 0.875, 0.9375, 0.8125, 0.9688, 0.75, 0.9688, 0.8125, 0.9375, 0.8125, 0.9375, 0.75, 0.9688, 0.6875, 0.9688, 0.75, 0.9375, 0.75, 0.9375, 0.6875, 0.9375, 0.8125, 0.9375, 0.875, 0.9062, 0.875, 0.9062, 0.8125, 0.9375, 0.75, 0.9375, 0.8125, 0.9062, 0.8125, 0.9062, 0.75, 0.9375, 0.6875, 0.9375, 0.75, 0.9062, 0.75, 0.9062, 0.6875, 0.9375, 0.625, 0.9375, 0.6875, 0.9062, 0.6875, 0.9062, 0.625, 0.9375, 0.5625, 0.9375, 0.625, 0.9062, 0.625, 0.9062, 0.5625, 0.9375, 0.9375, 0.9219, 1.0, 0.9062, 0.9375, 0.9375, 0.875, 0.9375, 0.9375, 0.9062, 0.9375, 0.9062, 0.875, 0.9062, 0.5625, 0.9062, 0.625, 0.875, 0.625, 0.875, 0.5625, 0.9062, 0.9375, 0.8906, 1.0, 0.875, 0.9375, 0.9062, 0.875, 0.9062, 0.9375, 0.875, 0.9375, 0.875, 0.875, 0.9062, 0.8125, 0.9062, 0.875, 0.875, 0.875, 0.875, 0.8125, 0.9062, 0.75, 0.9062, 0.8125, 0.875, 0.8125, 0.875, 0.75, 0.9062, 0.6875, 0.9062, 0.75, 0.875, 0.75, 0.875, 0.6875, 0.9062, 0.625, 0.9062, 0.6875, 0.875, 0.6875, 0.875, 0.625, 0.875, 0.75, 0.875, 0.8125, 0.8438, 0.8125, 0.8438, 0.75, 0.875, 0.6875, 0.875, 0.75, 0.8438, 0.75, 0.8438, 0.6875, 0.875, 0.625, 0.875, 0.6875, 0.8438, 0.6875, 0.8438, 0.625, 0.875, 0.5625, 0.875, 0.625, 0.8438, 0.625, 0.8438, 0.5625, 0.875, 0.9375, 0.8594, 1.0, 0.8438, 0.9375, 0.875, 0.875, 0.875, 0.9375, 0.8438, 0.9375, 0.8438, 0.875, 0.875, 0.8125, 0.875, 0.875, 0.8438, 0.875, 0.8438, 0.8125, 0.8438, 0.9375, 0.8281, 1.0, 0.8125, 0.9375, 0.8438, 0.875, 0.8438, 0.9375, 0.8125, 0.9375, 0.8125, 0.875, 0.8438, 0.8125, 0.8438, 0.875, 0.8125, 0.875, 0.8125, 0.8125, 0.8438, 0.75, 0.8438, 0.8125, 0.8125, 0.8125, 0.8125, 0.75, 0.8438, 0.6875, 0.8438, 0.75, 0.8125, 0.75, 0.8125, 0.6875, 0.8438, 0.625, 0.8438, 0.6875, 0.8125, 0.6875, 0.8125, 0.625, 0.8438, 0.5625, 0.8438, 0.625, 0.8125, 0.625, 0.8125, 0.5625, 0.8125, 0.75, 0.8125, 0.8125, 0.7812, 0.8125, 0.7812, 0.75, 0.8125, 0.6875, 0.8125, 0.75, 0.7812, 0.75, 0.7812, 0.6875, 0.8125, 0.625, 0.8125, 0.6875, 0.7812, 0.6875, 0.7812, 0.625, 0.8125, 0.5625, 0.8125, 0.625, 0.7812, 0.625, 0.7812, 0.5625, 0.8125, 0.9375, 0.7969, 1.0, 0.7812, 0.9375, 0.8125, 0.875, 0.8125, 0.9375, 0.7812, 0.9375, 0.7812, 0.875, 0.8125, 0.8125, 0.8125, 0.875, 0.7812, 0.875, 0.7812, 0.8125, 0.7812, 0.9375, 0.7656, 1.0, 0.75, 0.9375, 0.7812, 0.875, 0.7812, 0.9375, 0.75, 0.9375, 0.75, 0.875, 0.7812, 0.8125, 0.7812, 0.875, 0.75, 0.875, 0.75, 0.8125, 0.7812, 0.75, 0.7812, 0.8125, 0.75, 0.8125, 0.75, 0.75, 0.7812, 0.6875, 0.7812, 0.75, 0.75, 0.75, 0.75, 0.6875, 0.7812, 0.625, 0.7812, 0.6875, 0.75, 0.6875, 0.75, 0.625, 0.7812, 0.5625, 0.7812, 0.625, 0.75, 0.625, 0.75, 0.5625])
me_sphere.use_remesh_fix_poles = True
me_sphere.use_remesh_preserve_attributes = False
me_sphere.update()
me_sphere_001 = bpy.data.meshes.new('Sphere.001')
me_sphere_001.from_pydata([(5.064, -3.038, -13.19)], [], [])
_uv = me_sphere_001.uv_layers.new(name='UVMap')
_uv.uv.foreach_set('vector', [])
me_sphere_001.use_remesh_fix_poles = True
me_sphere_001.use_remesh_preserve_attributes = False
me_sphere_001.update()
me_cylinder = bpy.data.meshes.new('Cylinder')
me_cylinder.from_pydata([(0.0, 0.9403, -2.224), (0.0, 0.9403, 2.224), (0.5132, 0.9222, -2.224), (0.5132, 0.9222, 2.224), (1.007, 0.8687, -2.224), (1.007, 0.8687, 2.224), (1.461, 0.7818, -2.224), (1.461, 0.7818, 2.224), (1.86, 0.6649, -2.224), (1.86, 0.6649, 2.224), (2.187, 0.5224, -2.224), (2.187, 0.5224, 2.224), (2.43, 0.3598, -2.224), (2.43, 0.3598, 2.224), (2.58, 0.1834, -2.224), (2.58, 0.1834, 2.224), (2.631, -4.11e-08, -2.224), (2.631, -4.11e-08, 2.224), (2.58, -0.1834, -2.224), (2.58, -0.1834, 2.224), (2.43, -0.3598, -2.224), (2.43, -0.3598, 2.224), (2.187, -0.5224, -2.224), (2.187, -0.5224, 2.224), (1.86, -0.6649, -2.224), (1.86, -0.6649, 2.224), (1.461, -0.7818, -2.224), (1.461, -0.7818, 2.224), (1.007, -0.8687, -2.224), (1.007, -0.8687, 2.224), (0.5132, -0.9222, -2.224), (0.5132, -0.9222, 2.224), (-2.3e-07, -0.9403, -2.224), (-2.3e-07, -0.9403, 2.224), (-0.5132, -0.9222, -2.224), (-0.5132, -0.9222, 2.224), (-1.007, -0.8687, -2.224), (-1.007, -0.8687, 2.224), (-1.461, -0.7818, -2.224), (-1.461, -0.7818, 2.224), (-1.86, -0.6649, -2.224), (-1.86, -0.6649, 2.224), (-2.187, -0.5224, -2.224), (-2.187, -0.5224, 2.224), (-2.43, -0.3598, -2.224), (-2.43, -0.3598, 2.224), (-2.58, -0.1834, -2.224), (-2.58, -0.1834, 2.224), (-2.631, 1.121e-08, -2.224), (-2.631, 1.121e-08, 2.224), (-2.58, 0.1834, -2.224), (-2.58, 0.1834, 2.224), (-2.43, 0.3598, -2.224), (-2.43, 0.3598, 2.224), (-2.187, 0.5224, -2.224), (-2.187, 0.5224, 2.224), (-1.86, 0.6649, -2.224), (-1.86, 0.6649, 2.224), (-1.461, 0.7818, -2.224), (-1.461, 0.7818, 2.224), (-1.007, 0.8687, -2.224), (-1.007, 0.8687, 2.224), (-0.5132, 0.9222, -2.224), (-0.5132, 0.9222, 2.224)], [], [(0, 1, 3, 2), (2, 3, 5, 4), (4, 5, 7, 6), (6, 7, 9, 8), (8, 9, 11, 10), (10, 11, 13, 12), (12, 13, 15, 14), (14, 15, 17, 16), (16, 17, 19, 18), (18, 19, 21, 20), (20, 21, 23, 22), (22, 23, 25, 24), (24, 25, 27, 26), (26, 27, 29, 28), (28, 29, 31, 30), (30, 31, 33, 32), (32, 33, 35, 34), (34, 35, 37, 36), (36, 37, 39, 38), (38, 39, 41, 40), (40, 41, 43, 42), (42, 43, 45, 44), (44, 45, 47, 46), (46, 47, 49, 48), (48, 49, 51, 50), (50, 51, 53, 52), (52, 53, 55, 54), (54, 55, 57, 56), (56, 57, 59, 58), (58, 59, 61, 60), (3, 1, 63, 61, 59, 57, 55, 53, 51, 49, 47, 45, 43, 41, 39, 37, 35, 33, 31, 29, 27, 25, 23, 21, 19, 17, 15, 13, 11, 9, 7, 5), (60, 61, 63, 62), (62, 63, 1, 0), (0, 2, 4, 6, 8, 10, 12, 14, 16, 18, 20, 22, 24, 26, 28, 30, 32, 34, 36, 38, 40, 42, 44, 46, 48, 50, 52, 54, 56, 58, 60, 62)])
_uv = me_cylinder.uv_layers.new(name='UVMap')
_uv.uv.foreach_set('vector', [1.0, 0.5, 1.0, 1.0, 0.9688, 1.0, 0.9688, 0.5, 0.9688, 0.5, 0.9688, 1.0, 0.9375, 1.0, 0.9375, 0.5, 0.9375, 0.5, 0.9375, 1.0, 0.9062, 1.0, 0.9062, 0.5, 0.9062, 0.5, 0.9062, 1.0, 0.875, 1.0, 0.875, 0.5, 0.875, 0.5, 0.875, 1.0, 0.8438, 1.0, 0.8438, 0.5, 0.8438, 0.5, 0.8438, 1.0, 0.8125, 1.0, 0.8125, 0.5, 0.8125, 0.5, 0.8125, 1.0, 0.7812, 1.0, 0.7812, 0.5, 0.7812, 0.5, 0.7812, 1.0, 0.75, 1.0, 0.75, 0.5, 0.75, 0.5, 0.75, 1.0, 0.7188, 1.0, 0.7188, 0.5, 0.7188, 0.5, 0.7188, 1.0, 0.6875, 1.0, 0.6875, 0.5, 0.6875, 0.5, 0.6875, 1.0, 0.6562, 1.0, 0.6562, 0.5, 0.6562, 0.5, 0.6562, 1.0, 0.625, 1.0, 0.625, 0.5, 0.625, 0.5, 0.625, 1.0, 0.5938, 1.0, 0.5938, 0.5, 0.5938, 0.5, 0.5938, 1.0, 0.5625, 1.0, 0.5625, 0.5, 0.5625, 0.5, 0.5625, 1.0, 0.5312, 1.0, 0.5312, 0.5, 0.5312, 0.5, 0.5312, 1.0, 0.5, 1.0, 0.5, 0.5, 0.5, 0.5, 0.5, 1.0, 0.4688, 1.0, 0.4688, 0.5, 0.4688, 0.5, 0.4688, 1.0, 0.4375, 1.0, 0.4375, 0.5, 0.4375, 0.5, 0.4375, 1.0, 0.4062, 1.0, 0.4062, 0.5, 0.4062, 0.5, 0.4062, 1.0, 0.375, 1.0, 0.375, 0.5, 0.375, 0.5, 0.375, 1.0, 0.3438, 1.0, 0.3438, 0.5, 0.3438, 0.5, 0.3438, 1.0, 0.3125, 1.0, 0.3125, 0.5, 0.3125, 0.5, 0.3125, 1.0, 0.2812, 1.0, 0.2812, 0.5, 0.2812, 0.5, 0.2812, 1.0, 0.25, 1.0, 0.25, 0.5, 0.25, 0.5, 0.25, 1.0, 0.2188, 1.0, 0.2188, 0.5, 0.2188, 0.5, 0.2188, 1.0, 0.1875, 1.0, 0.1875, 0.5, 0.1875, 0.5, 0.1875, 1.0, 0.1562, 1.0, 0.1562, 0.5, 0.1562, 0.5, 0.1562, 1.0, 0.125, 1.0, 0.125, 0.5, 0.125, 0.5, 0.125, 1.0, 0.09375, 1.0, 0.09375, 0.5, 0.09375, 0.5, 0.09375, 1.0, 0.0625, 1.0, 0.0625, 0.5, 0.2968, 0.4854, 0.25, 0.49, 0.2032, 0.4854, 0.1582, 0.4717, 0.1167, 0.4496, 0.08029, 0.4197, 0.05045, 0.3833, 0.02827, 0.3418, 0.01461, 0.2968, 0.01, 0.25, 0.01461, 0.2032, 0.02827, 0.1582, 0.05045, 0.1167, 0.08029, 0.08029, 0.1167, 0.05045, 0.1582, 0.02827, 0.2032, 0.01461, 0.25, 0.01, 0.2968, 0.01461, 0.3418, 0.02827, 0.3833, 0.05045, 0.4197, 0.08029, 0.4496, 0.1167, 0.4717, 0.1582, 0.4854, 0.2032, 0.49, 0.25, 0.4854, 0.2968, 0.4717, 0.3418, 0.4496, 0.3833, 0.4197, 0.4197, 0.3833, 0.4496, 0.3418, 0.4717, 0.0625, 0.5, 0.0625, 1.0, 0.03125, 1.0, 0.03125, 0.5, 0.03125, 0.5, 0.03125, 1.0, 0.0, 1.0, 0.0, 0.5, 0.75, 0.49, 0.7968, 0.4854, 0.8418, 0.4717, 0.8833, 0.4496, 0.9197, 0.4197, 0.9496, 0.3833, 0.9717, 0.3418, 0.9854, 0.2968, 0.99, 0.25, 0.9854, 0.2032, 0.9717, 0.1582, 0.9496, 0.1167, 0.9197, 0.08029, 0.8833, 0.05045, 0.8418, 0.02827, 0.7968, 0.01461, 0.75, 0.01, 0.7032, 0.01461, 0.6582, 0.02827, 0.6167, 0.05045, 0.5803, 0.08029, 0.5504, 0.1167, 0.5283, 0.1582, 0.5146, 0.2032, 0.51, 0.25, 0.5146, 0.2968, 0.5283, 0.3418, 0.5504, 0.3833, 0.5803, 0.4197, 0.6167, 0.4496, 0.6582, 0.4717, 0.7032, 0.4854])
me_cylinder.use_remesh_fix_poles = True
me_cylinder.use_remesh_preserve_attributes = False
me_cylinder.update()
me_cylinder_001 = bpy.data.meshes.new('Cylinder.001')
me_cylinder_001.from_pydata([(0.0, 0.1399, -21.79), (0.0, 0.1399, 21.79), (0.04078, 0.1372, -21.79), (0.04078, 0.1372, 21.79), (0.07999, 0.1292, -21.79), (0.07999, 0.1292, 21.79), (0.1161, 0.1163, -21.79), (0.1161, 0.1163, 21.79), (0.1478, 0.0989, -21.79), (0.1478, 0.0989, 21.79), (0.1738, 0.07771, -21.79), (0.1738, 0.07771, 21.79), (0.1931, 0.05352, -21.79), (0.1931, 0.05352, 21.79), (0.205, 0.02729, -21.79), (0.205, 0.02729, 21.79), (0.209, -6.114e-09, -21.79), (0.209, -6.114e-09, 21.79), (0.205, -0.02729, -21.79), (0.205, -0.02729, 21.79), (0.1931, -0.05352, -21.79), (0.1931, -0.05352, 21.79), (0.1738, -0.07771, -21.79), (0.1738, -0.07771, 21.79), (0.1478, -0.0989, -21.79), (0.1478, -0.0989, 21.79), (0.1161, -0.1163, -21.79), (0.1161, -0.1163, 21.79), (0.07999, -0.1292, -21.79), (0.07999, -0.1292, 21.79), (0.04078, -0.1372, -21.79), (0.04078, -0.1372, 21.79), (-1.827e-08, -0.1399, -21.79), (-1.827e-08, -0.1399, 21.79), (-0.04078, -0.1372, -21.79), (-0.04078, -0.1372, 21.79), (-0.07999, -0.1292, -21.79), (-0.07999, -0.1292, 21.79), (-0.1161, -0.1163, -21.79), (-0.1161, -0.1163, 21.79), (-0.1478, -0.0989, -21.79), (-0.1478, -0.0989, 21.79), (-0.1738, -0.07771, -21.79), (-0.1738, -0.07771, 21.79), (-0.1931, -0.05352, -21.79), (-0.1931, -0.05352, 21.79), (-0.205, -0.02729, -21.79), (-0.205, -0.02729, 21.79), (-0.209, 1.668e-09, -21.79), (-0.209, 1.668e-09, 21.79), (-0.205, 0.02729, -21.79), (-0.205, 0.02729, 21.79), (-0.1931, 0.05352, -21.79), (-0.1931, 0.05352, 21.79), (-0.1738, 0.07771, -21.79), (-0.1738, 0.07771, 21.79), (-0.1478, 0.0989, -21.79), (-0.1478, 0.0989, 21.79), (-0.1161, 0.1163, -21.79), (-0.1161, 0.1163, 21.79), (-0.07999, 0.1292, -21.79), (-0.07999, 0.1292, 21.79), (-0.04078, 0.1372, -21.79), (-0.04078, 0.1372, 21.79)], [], [(0, 1, 3, 2), (2, 3, 5, 4), (4, 5, 7, 6), (6, 7, 9, 8), (8, 9, 11, 10), (10, 11, 13, 12), (12, 13, 15, 14), (14, 15, 17, 16), (16, 17, 19, 18), (18, 19, 21, 20), (20, 21, 23, 22), (22, 23, 25, 24), (24, 25, 27, 26), (26, 27, 29, 28), (28, 29, 31, 30), (30, 31, 33, 32), (32, 33, 35, 34), (34, 35, 37, 36), (36, 37, 39, 38), (38, 39, 41, 40), (40, 41, 43, 42), (42, 43, 45, 44), (44, 45, 47, 46), (46, 47, 49, 48), (48, 49, 51, 50), (50, 51, 53, 52), (52, 53, 55, 54), (54, 55, 57, 56), (56, 57, 59, 58), (58, 59, 61, 60), (3, 1, 63, 61, 59, 57, 55, 53, 51, 49, 47, 45, 43, 41, 39, 37, 35, 33, 31, 29, 27, 25, 23, 21, 19, 17, 15, 13, 11, 9, 7, 5), (60, 61, 63, 62), (62, 63, 1, 0), (0, 2, 4, 6, 8, 10, 12, 14, 16, 18, 20, 22, 24, 26, 28, 30, 32, 34, 36, 38, 40, 42, 44, 46, 48, 50, 52, 54, 56, 58, 60, 62)])
_uv = me_cylinder_001.uv_layers.new(name='UVMap')
_uv.uv.foreach_set('vector', [1.0, 0.5, 1.0, 1.0, 0.9688, 1.0, 0.9688, 0.5, 0.9688, 0.5, 0.9688, 1.0, 0.9375, 1.0, 0.9375, 0.5, 0.9375, 0.5, 0.9375, 1.0, 0.9062, 1.0, 0.9062, 0.5, 0.9062, 0.5, 0.9062, 1.0, 0.875, 1.0, 0.875, 0.5, 0.875, 0.5, 0.875, 1.0, 0.8438, 1.0, 0.8438, 0.5, 0.8438, 0.5, 0.8438, 1.0, 0.8125, 1.0, 0.8125, 0.5, 0.8125, 0.5, 0.8125, 1.0, 0.7812, 1.0, 0.7812, 0.5, 0.7812, 0.5, 0.7812, 1.0, 0.75, 1.0, 0.75, 0.5, 0.75, 0.5, 0.75, 1.0, 0.7188, 1.0, 0.7188, 0.5, 0.7188, 0.5, 0.7188, 1.0, 0.6875, 1.0, 0.6875, 0.5, 0.6875, 0.5, 0.6875, 1.0, 0.6562, 1.0, 0.6562, 0.5, 0.6562, 0.5, 0.6562, 1.0, 0.625, 1.0, 0.625, 0.5, 0.625, 0.5, 0.625, 1.0, 0.5938, 1.0, 0.5938, 0.5, 0.5938, 0.5, 0.5938, 1.0, 0.5625, 1.0, 0.5625, 0.5, 0.5625, 0.5, 0.5625, 1.0, 0.5312, 1.0, 0.5312, 0.5, 0.5312, 0.5, 0.5312, 1.0, 0.5, 1.0, 0.5, 0.5, 0.5, 0.5, 0.5, 1.0, 0.4688, 1.0, 0.4688, 0.5, 0.4688, 0.5, 0.4688, 1.0, 0.4375, 1.0, 0.4375, 0.5, 0.4375, 0.5, 0.4375, 1.0, 0.4062, 1.0, 0.4062, 0.5, 0.4062, 0.5, 0.4062, 1.0, 0.375, 1.0, 0.375, 0.5, 0.375, 0.5, 0.375, 1.0, 0.3438, 1.0, 0.3438, 0.5, 0.3438, 0.5, 0.3438, 1.0, 0.3125, 1.0, 0.3125, 0.5, 0.3125, 0.5, 0.3125, 1.0, 0.2812, 1.0, 0.2812, 0.5, 0.2812, 0.5, 0.2812, 1.0, 0.25, 1.0, 0.25, 0.5, 0.25, 0.5, 0.25, 1.0, 0.2188, 1.0, 0.2188, 0.5, 0.2188, 0.5, 0.2188, 1.0, 0.1875, 1.0, 0.1875, 0.5, 0.1875, 0.5, 0.1875, 1.0, 0.1562, 1.0, 0.1562, 0.5, 0.1562, 0.5, 0.1562, 1.0, 0.125, 1.0, 0.125, 0.5, 0.125, 0.5, 0.125, 1.0, 0.09375, 1.0, 0.09375, 0.5, 0.09375, 0.5, 0.09375, 1.0, 0.0625, 1.0, 0.0625, 0.5, 0.2968, 0.4854, 0.25, 0.49, 0.2032, 0.4854, 0.1582, 0.4717, 0.1167, 0.4496, 0.08029, 0.4197, 0.05045, 0.3833, 0.02827, 0.3418, 0.01461, 0.2968, 0.01, 0.25, 0.01461, 0.2032, 0.02827, 0.1582, 0.05045, 0.1167, 0.08029, 0.08029, 0.1167, 0.05045, 0.1582, 0.02827, 0.2032, 0.01461, 0.25, 0.01, 0.2968, 0.01461, 0.3418, 0.02827, 0.3833, 0.05045, 0.4197, 0.08029, 0.4496, 0.1167, 0.4717, 0.1582, 0.4854, 0.2032, 0.49, 0.25, 0.4854, 0.2968, 0.4717, 0.3418, 0.4496, 0.3833, 0.4197, 0.4197, 0.3833, 0.4496, 0.3418, 0.4717, 0.0625, 0.5, 0.0625, 1.0, 0.03125, 1.0, 0.03125, 0.5, 0.03125, 0.5, 0.03125, 1.0, 0.0, 1.0, 0.0, 0.5, 0.75, 0.49, 0.7968, 0.4854, 0.8418, 0.4717, 0.8833, 0.4496, 0.9197, 0.4197, 0.9496, 0.3833, 0.9717, 0.3418, 0.9854, 0.2968, 0.99, 0.25, 0.9854, 0.2032, 0.9717, 0.1582, 0.9496, 0.1167, 0.9197, 0.08029, 0.8833, 0.05045, 0.8418, 0.02827, 0.7968, 0.01461, 0.75, 0.01, 0.7032, 0.01461, 0.6582, 0.02827, 0.6167, 0.05045, 0.5803, 0.08029, 0.5504, 0.1167, 0.5283, 0.1582, 0.5146, 0.2032, 0.51, 0.25, 0.5146, 0.2968, 0.5283, 0.3418, 0.5504, 0.3833, 0.5803, 0.4197, 0.6167, 0.4496, 0.6582, 0.4717, 0.7032, 0.4854])
me_cylinder_001.use_remesh_fix_poles = True
me_cylinder_001.use_remesh_preserve_attributes = False
me_cylinder_001.update()
me_cylinder_002 = bpy.data.meshes.new('Cylinder.002')
me_cylinder_002.from_pydata([(0.0, 0.1399, -21.79), (0.0, 0.1399, 21.79), (0.04078, 0.1372, -21.79), (0.04078, 0.1372, 21.79), (0.07999, 0.1292, -21.79), (0.07999, 0.1292, 21.79), (0.1161, 0.1163, -21.79), (0.1161, 0.1163, 21.79), (0.1478, 0.0989, -21.79), (0.1478, 0.0989, 21.79), (0.1738, 0.07771, -21.79), (0.1738, 0.07771, 21.79), (0.1931, 0.05352, -21.79), (0.1931, 0.05352, 21.79), (0.205, 0.02729, -21.79), (0.205, 0.02729, 21.79), (0.209, -6.114e-09, -21.79), (0.209, -6.114e-09, 21.79), (0.205, -0.02729, -21.79), (0.205, -0.02729, 21.79), (0.1931, -0.05352, -21.79), (0.1931, -0.05352, 21.79), (0.1738, -0.07771, -21.79), (0.1738, -0.07771, 21.79), (0.1478, -0.0989, -21.79), (0.1478, -0.0989, 21.79), (0.1161, -0.1163, -21.79), (0.1161, -0.1163, 21.79), (0.07999, -0.1292, -21.79), (0.07999, -0.1292, 21.79), (0.04078, -0.1372, -21.79), (0.04078, -0.1372, 21.79), (-1.827e-08, -0.1399, -21.79), (-1.827e-08, -0.1399, 21.79), (-0.04078, -0.1372, -21.79), (-0.04078, -0.1372, 21.79), (-0.07999, -0.1292, -21.79), (-0.07999, -0.1292, 21.79), (-0.1161, -0.1163, -21.79), (-0.1161, -0.1163, 21.79), (-0.1478, -0.0989, -21.79), (-0.1478, -0.0989, 21.79), (-0.1738, -0.07771, -21.79), (-0.1738, -0.07771, 21.79), (-0.1931, -0.05352, -21.79), (-0.1931, -0.05352, 21.79), (-0.205, -0.02729, -21.79), (-0.205, -0.02729, 21.79), (-0.209, 1.668e-09, -21.79), (-0.209, 1.668e-09, 21.79), (-0.205, 0.02729, -21.79), (-0.205, 0.02729, 21.79), (-0.1931, 0.05352, -21.79), (-0.1931, 0.05352, 21.79), (-0.1738, 0.07771, -21.79), (-0.1738, 0.07771, 21.79), (-0.1478, 0.0989, -21.79), (-0.1478, 0.0989, 21.79), (-0.1161, 0.1163, -21.79), (-0.1161, 0.1163, 21.79), (-0.07999, 0.1292, -21.79), (-0.07999, 0.1292, 21.79), (-0.04078, 0.1372, -21.79), (-0.04078, 0.1372, 21.79)], [], [(0, 1, 3, 2), (2, 3, 5, 4), (4, 5, 7, 6), (6, 7, 9, 8), (8, 9, 11, 10), (10, 11, 13, 12), (12, 13, 15, 14), (14, 15, 17, 16), (16, 17, 19, 18), (18, 19, 21, 20), (20, 21, 23, 22), (22, 23, 25, 24), (24, 25, 27, 26), (26, 27, 29, 28), (28, 29, 31, 30), (30, 31, 33, 32), (32, 33, 35, 34), (34, 35, 37, 36), (36, 37, 39, 38), (38, 39, 41, 40), (40, 41, 43, 42), (42, 43, 45, 44), (44, 45, 47, 46), (46, 47, 49, 48), (48, 49, 51, 50), (50, 51, 53, 52), (52, 53, 55, 54), (54, 55, 57, 56), (56, 57, 59, 58), (58, 59, 61, 60), (3, 1, 63, 61, 59, 57, 55, 53, 51, 49, 47, 45, 43, 41, 39, 37, 35, 33, 31, 29, 27, 25, 23, 21, 19, 17, 15, 13, 11, 9, 7, 5), (60, 61, 63, 62), (62, 63, 1, 0), (0, 2, 4, 6, 8, 10, 12, 14, 16, 18, 20, 22, 24, 26, 28, 30, 32, 34, 36, 38, 40, 42, 44, 46, 48, 50, 52, 54, 56, 58, 60, 62)])
_uv = me_cylinder_002.uv_layers.new(name='UVMap')
_uv.uv.foreach_set('vector', [1.0, 0.5, 1.0, 1.0, 0.9688, 1.0, 0.9688, 0.5, 0.9688, 0.5, 0.9688, 1.0, 0.9375, 1.0, 0.9375, 0.5, 0.9375, 0.5, 0.9375, 1.0, 0.9062, 1.0, 0.9062, 0.5, 0.9062, 0.5, 0.9062, 1.0, 0.875, 1.0, 0.875, 0.5, 0.875, 0.5, 0.875, 1.0, 0.8438, 1.0, 0.8438, 0.5, 0.8438, 0.5, 0.8438, 1.0, 0.8125, 1.0, 0.8125, 0.5, 0.8125, 0.5, 0.8125, 1.0, 0.7812, 1.0, 0.7812, 0.5, 0.7812, 0.5, 0.7812, 1.0, 0.75, 1.0, 0.75, 0.5, 0.75, 0.5, 0.75, 1.0, 0.7188, 1.0, 0.7188, 0.5, 0.7188, 0.5, 0.7188, 1.0, 0.6875, 1.0, 0.6875, 0.5, 0.6875, 0.5, 0.6875, 1.0, 0.6562, 1.0, 0.6562, 0.5, 0.6562, 0.5, 0.6562, 1.0, 0.625, 1.0, 0.625, 0.5, 0.625, 0.5, 0.625, 1.0, 0.5938, 1.0, 0.5938, 0.5, 0.5938, 0.5, 0.5938, 1.0, 0.5625, 1.0, 0.5625, 0.5, 0.5625, 0.5, 0.5625, 1.0, 0.5312, 1.0, 0.5312, 0.5, 0.5312, 0.5, 0.5312, 1.0, 0.5, 1.0, 0.5, 0.5, 0.5, 0.5, 0.5, 1.0, 0.4688, 1.0, 0.4688, 0.5, 0.4688, 0.5, 0.4688, 1.0, 0.4375, 1.0, 0.4375, 0.5, 0.4375, 0.5, 0.4375, 1.0, 0.4062, 1.0, 0.4062, 0.5, 0.4062, 0.5, 0.4062, 1.0, 0.375, 1.0, 0.375, 0.5, 0.375, 0.5, 0.375, 1.0, 0.3438, 1.0, 0.3438, 0.5, 0.3438, 0.5, 0.3438, 1.0, 0.3125, 1.0, 0.3125, 0.5, 0.3125, 0.5, 0.3125, 1.0, 0.2812, 1.0, 0.2812, 0.5, 0.2812, 0.5, 0.2812, 1.0, 0.25, 1.0, 0.25, 0.5, 0.25, 0.5, 0.25, 1.0, 0.2188, 1.0, 0.2188, 0.5, 0.2188, 0.5, 0.2188, 1.0, 0.1875, 1.0, 0.1875, 0.5, 0.1875, 0.5, 0.1875, 1.0, 0.1562, 1.0, 0.1562, 0.5, 0.1562, 0.5, 0.1562, 1.0, 0.125, 1.0, 0.125, 0.5, 0.125, 0.5, 0.125, 1.0, 0.09375, 1.0, 0.09375, 0.5, 0.09375, 0.5, 0.09375, 1.0, 0.0625, 1.0, 0.0625, 0.5, 0.2968, 0.4854, 0.25, 0.49, 0.2032, 0.4854, 0.1582, 0.4717, 0.1167, 0.4496, 0.08029, 0.4197, 0.05045, 0.3833, 0.02827, 0.3418, 0.01461, 0.2968, 0.01, 0.25, 0.01461, 0.2032, 0.02827, 0.1582, 0.05045, 0.1167, 0.08029, 0.08029, 0.1167, 0.05045, 0.1582, 0.02827, 0.2032, 0.01461, 0.25, 0.01, 0.2968, 0.01461, 0.3418, 0.02827, 0.3833, 0.05045, 0.4197, 0.08029, 0.4496, 0.1167, 0.4717, 0.1582, 0.4854, 0.2032, 0.49, 0.25, 0.4854, 0.2968, 0.4717, 0.3418, 0.4496, 0.3833, 0.4197, 0.4197, 0.3833, 0.4496, 0.3418, 0.4717, 0.0625, 0.5, 0.0625, 1.0, 0.03125, 1.0, 0.03125, 0.5, 0.03125, 0.5, 0.03125, 1.0, 0.0, 1.0, 0.0, 0.5, 0.75, 0.49, 0.7968, 0.4854, 0.8418, 0.4717, 0.8833, 0.4496, 0.9197, 0.4197, 0.9496, 0.3833, 0.9717, 0.3418, 0.9854, 0.2968, 0.99, 0.25, 0.9854, 0.2032, 0.9717, 0.1582, 0.9496, 0.1167, 0.9197, 0.08029, 0.8833, 0.05045, 0.8418, 0.02827, 0.7968, 0.01461, 0.75, 0.01, 0.7032, 0.01461, 0.6582, 0.02827, 0.6167, 0.05045, 0.5803, 0.08029, 0.5504, 0.1167, 0.5283, 0.1582, 0.5146, 0.2032, 0.51, 0.25, 0.5146, 0.2968, 0.5283, 0.3418, 0.5504, 0.3833, 0.5803, 0.4197, 0.6167, 0.4496, 0.6582, 0.4717, 0.7032, 0.4854])
me_cylinder_002.use_remesh_fix_poles = True
me_cylinder_002.use_remesh_preserve_attributes = False
me_cylinder_002.update()
me_cylinder_003 = bpy.data.meshes.new('Cylinder.003')
me_cylinder_003.from_pydata([(0.0, 0.1399, -21.79), (0.0, 0.1399, 21.79), (0.04078, 0.1372, -21.79), (0.04078, 0.1372, 21.79), (0.07999, 0.1292, -21.79), (0.07999, 0.1292, 21.79), (0.1161, 0.1163, -21.79), (0.1161, 0.1163, 21.79), (0.1478, 0.0989, -21.79), (0.1478, 0.0989, 21.79), (0.1738, 0.07771, -21.79), (0.1738, 0.07771, 21.79), (0.1931, 0.05352, -21.79), (0.1931, 0.05352, 21.79), (0.205, 0.02729, -21.79), (0.205, 0.02729, 21.79), (0.209, -6.114e-09, -21.79), (0.209, -6.114e-09, 21.79), (0.205, -0.02729, -21.79), (0.205, -0.02729, 21.79), (0.1931, -0.05352, -21.79), (0.1931, -0.05352, 21.79), (0.1738, -0.07771, -21.79), (0.1738, -0.07771, 21.79), (0.1478, -0.0989, -21.79), (0.1478, -0.0989, 21.79), (0.1161, -0.1163, -21.79), (0.1161, -0.1163, 21.79), (0.07999, -0.1292, -21.79), (0.07999, -0.1292, 21.79), (0.04078, -0.1372, -21.79), (0.04078, -0.1372, 21.79), (-1.827e-08, -0.1399, -21.79), (-1.827e-08, -0.1399, 21.79), (-0.04078, -0.1372, -21.79), (-0.04078, -0.1372, 21.79), (-0.07999, -0.1292, -21.79), (-0.07999, -0.1292, 21.79), (-0.1161, -0.1163, -21.79), (-0.1161, -0.1163, 21.79), (-0.1478, -0.0989, -21.79), (-0.1478, -0.0989, 21.79), (-0.1738, -0.07771, -21.79), (-0.1738, -0.07771, 21.79), (-0.1931, -0.05352, -21.79), (-0.1931, -0.05352, 21.79), (-0.205, -0.02729, -21.79), (-0.205, -0.02729, 21.79), (-0.209, 1.668e-09, -21.79), (-0.209, 1.668e-09, 21.79), (-0.205, 0.02729, -21.79), (-0.205, 0.02729, 21.79), (-0.1931, 0.05352, -21.79), (-0.1931, 0.05352, 21.79), (-0.1738, 0.07771, -21.79), (-0.1738, 0.07771, 21.79), (-0.1478, 0.0989, -21.79), (-0.1478, 0.0989, 21.79), (-0.1161, 0.1163, -21.79), (-0.1161, 0.1163, 21.79), (-0.07999, 0.1292, -21.79), (-0.07999, 0.1292, 21.79), (-0.04078, 0.1372, -21.79), (-0.04078, 0.1372, 21.79)], [], [(0, 1, 3, 2), (2, 3, 5, 4), (4, 5, 7, 6), (6, 7, 9, 8), (8, 9, 11, 10), (10, 11, 13, 12), (12, 13, 15, 14), (14, 15, 17, 16), (16, 17, 19, 18), (18, 19, 21, 20), (20, 21, 23, 22), (22, 23, 25, 24), (24, 25, 27, 26), (26, 27, 29, 28), (28, 29, 31, 30), (30, 31, 33, 32), (32, 33, 35, 34), (34, 35, 37, 36), (36, 37, 39, 38), (38, 39, 41, 40), (40, 41, 43, 42), (42, 43, 45, 44), (44, 45, 47, 46), (46, 47, 49, 48), (48, 49, 51, 50), (50, 51, 53, 52), (52, 53, 55, 54), (54, 55, 57, 56), (56, 57, 59, 58), (58, 59, 61, 60), (3, 1, 63, 61, 59, 57, 55, 53, 51, 49, 47, 45, 43, 41, 39, 37, 35, 33, 31, 29, 27, 25, 23, 21, 19, 17, 15, 13, 11, 9, 7, 5), (60, 61, 63, 62), (62, 63, 1, 0), (0, 2, 4, 6, 8, 10, 12, 14, 16, 18, 20, 22, 24, 26, 28, 30, 32, 34, 36, 38, 40, 42, 44, 46, 48, 50, 52, 54, 56, 58, 60, 62)])
_uv = me_cylinder_003.uv_layers.new(name='UVMap')
_uv.uv.foreach_set('vector', [1.0, 0.5, 1.0, 1.0, 0.9688, 1.0, 0.9688, 0.5, 0.9688, 0.5, 0.9688, 1.0, 0.9375, 1.0, 0.9375, 0.5, 0.9375, 0.5, 0.9375, 1.0, 0.9062, 1.0, 0.9062, 0.5, 0.9062, 0.5, 0.9062, 1.0, 0.875, 1.0, 0.875, 0.5, 0.875, 0.5, 0.875, 1.0, 0.8438, 1.0, 0.8438, 0.5, 0.8438, 0.5, 0.8438, 1.0, 0.8125, 1.0, 0.8125, 0.5, 0.8125, 0.5, 0.8125, 1.0, 0.7812, 1.0, 0.7812, 0.5, 0.7812, 0.5, 0.7812, 1.0, 0.75, 1.0, 0.75, 0.5, 0.75, 0.5, 0.75, 1.0, 0.7188, 1.0, 0.7188, 0.5, 0.7188, 0.5, 0.7188, 1.0, 0.6875, 1.0, 0.6875, 0.5, 0.6875, 0.5, 0.6875, 1.0, 0.6562, 1.0, 0.6562, 0.5, 0.6562, 0.5, 0.6562, 1.0, 0.625, 1.0, 0.625, 0.5, 0.625, 0.5, 0.625, 1.0, 0.5938, 1.0, 0.5938, 0.5, 0.5938, 0.5, 0.5938, 1.0, 0.5625, 1.0, 0.5625, 0.5, 0.5625, 0.5, 0.5625, 1.0, 0.5312, 1.0, 0.5312, 0.5, 0.5312, 0.5, 0.5312, 1.0, 0.5, 1.0, 0.5, 0.5, 0.5, 0.5, 0.5, 1.0, 0.4688, 1.0, 0.4688, 0.5, 0.4688, 0.5, 0.4688, 1.0, 0.4375, 1.0, 0.4375, 0.5, 0.4375, 0.5, 0.4375, 1.0, 0.4062, 1.0, 0.4062, 0.5, 0.4062, 0.5, 0.4062, 1.0, 0.375, 1.0, 0.375, 0.5, 0.375, 0.5, 0.375, 1.0, 0.3438, 1.0, 0.3438, 0.5, 0.3438, 0.5, 0.3438, 1.0, 0.3125, 1.0, 0.3125, 0.5, 0.3125, 0.5, 0.3125, 1.0, 0.2812, 1.0, 0.2812, 0.5, 0.2812, 0.5, 0.2812, 1.0, 0.25, 1.0, 0.25, 0.5, 0.25, 0.5, 0.25, 1.0, 0.2188, 1.0, 0.2188, 0.5, 0.2188, 0.5, 0.2188, 1.0, 0.1875, 1.0, 0.1875, 0.5, 0.1875, 0.5, 0.1875, 1.0, 0.1562, 1.0, 0.1562, 0.5, 0.1562, 0.5, 0.1562, 1.0, 0.125, 1.0, 0.125, 0.5, 0.125, 0.5, 0.125, 1.0, 0.09375, 1.0, 0.09375, 0.5, 0.09375, 0.5, 0.09375, 1.0, 0.0625, 1.0, 0.0625, 0.5, 0.2968, 0.4854, 0.25, 0.49, 0.2032, 0.4854, 0.1582, 0.4717, 0.1167, 0.4496, 0.08029, 0.4197, 0.05045, 0.3833, 0.02827, 0.3418, 0.01461, 0.2968, 0.01, 0.25, 0.01461, 0.2032, 0.02827, 0.1582, 0.05045, 0.1167, 0.08029, 0.08029, 0.1167, 0.05045, 0.1582, 0.02827, 0.2032, 0.01461, 0.25, 0.01, 0.2968, 0.01461, 0.3418, 0.02827, 0.3833, 0.05045, 0.4197, 0.08029, 0.4496, 0.1167, 0.4717, 0.1582, 0.4854, 0.2032, 0.49, 0.25, 0.4854, 0.2968, 0.4717, 0.3418, 0.4496, 0.3833, 0.4197, 0.4197, 0.3833, 0.4496, 0.3418, 0.4717, 0.0625, 0.5, 0.0625, 1.0, 0.03125, 1.0, 0.03125, 0.5, 0.03125, 0.5, 0.03125, 1.0, 0.0, 1.0, 0.0, 0.5, 0.75, 0.49, 0.7968, 0.4854, 0.8418, 0.4717, 0.8833, 0.4496, 0.9197, 0.4197, 0.9496, 0.3833, 0.9717, 0.3418, 0.9854, 0.2968, 0.99, 0.25, 0.9854, 0.2032, 0.9717, 0.1582, 0.9496, 0.1167, 0.9197, 0.08029, 0.8833, 0.05045, 0.8418, 0.02827, 0.7968, 0.01461, 0.75, 0.01, 0.7032, 0.01461, 0.6582, 0.02827, 0.6167, 0.05045, 0.5803, 0.08029, 0.5504, 0.1167, 0.5283, 0.1582, 0.5146, 0.2032, 0.51, 0.25, 0.5146, 0.2968, 0.5283, 0.3418, 0.5504, 0.3833, 0.5803, 0.4197, 0.6167, 0.4496, 0.6582, 0.4717, 0.7032, 0.4854])
me_cylinder_003.use_remesh_fix_poles = True
me_cylinder_003.use_remesh_preserve_attributes = False
me_cylinder_003.update()
me_cylinder_004 = bpy.data.meshes.new('Cylinder.004')
me_cylinder_004.from_pydata([(0.0, 0.1399, -21.79), (0.0, 0.1399, 21.79), (0.04078, 0.1372, -21.79), (0.04078, 0.1372, 21.79), (0.07999, 0.1292, -21.79), (0.07999, 0.1292, 21.79), (0.1161, 0.1163, -21.79), (0.1161, 0.1163, 21.79), (0.1478, 0.0989, -21.79), (0.1478, 0.0989, 21.79), (0.1738, 0.07771, -21.79), (0.1738, 0.07771, 21.79), (0.1931, 0.05352, -21.79), (0.1931, 0.05352, 21.79), (0.205, 0.02729, -21.79), (0.205, 0.02729, 21.79), (0.209, -6.114e-09, -21.79), (0.209, -6.114e-09, 21.79), (0.205, -0.02729, -21.79), (0.205, -0.02729, 21.79), (0.1931, -0.05352, -21.79), (0.1931, -0.05352, 21.79), (0.1738, -0.07771, -21.79), (0.1738, -0.07771, 21.79), (0.1478, -0.0989, -21.79), (0.1478, -0.0989, 21.79), (0.1161, -0.1163, -21.79), (0.1161, -0.1163, 21.79), (0.07999, -0.1292, -21.79), (0.07999, -0.1292, 21.79), (0.04078, -0.1372, -21.79), (0.04078, -0.1372, 21.79), (-1.827e-08, -0.1399, -21.79), (-1.827e-08, -0.1399, 21.79), (-0.04078, -0.1372, -21.79), (-0.04078, -0.1372, 21.79), (-0.07999, -0.1292, -21.79), (-0.07999, -0.1292, 21.79), (-0.1161, -0.1163, -21.79), (-0.1161, -0.1163, 21.79), (-0.1478, -0.0989, -21.79), (-0.1478, -0.0989, 21.79), (-0.1738, -0.07771, -21.79), (-0.1738, -0.07771, 21.79), (-0.1931, -0.05352, -21.79), (-0.1931, -0.05352, 21.79), (-0.205, -0.02729, -21.79), (-0.205, -0.02729, 21.79), (-0.209, 1.668e-09, -21.79), (-0.209, 1.668e-09, 21.79), (-0.205, 0.02729, -21.79), (-0.205, 0.02729, 21.79), (-0.1931, 0.05352, -21.79), (-0.1931, 0.05352, 21.79), (-0.1738, 0.07771, -21.79), (-0.1738, 0.07771, 21.79), (-0.1478, 0.0989, -21.79), (-0.1478, 0.0989, 21.79), (-0.1161, 0.1163, -21.79), (-0.1161, 0.1163, 21.79), (-0.07999, 0.1292, -21.79), (-0.07999, 0.1292, 21.79), (-0.04078, 0.1372, -21.79), (-0.04078, 0.1372, 21.79)], [], [(0, 1, 3, 2), (2, 3, 5, 4), (4, 5, 7, 6), (6, 7, 9, 8), (8, 9, 11, 10), (10, 11, 13, 12), (12, 13, 15, 14), (14, 15, 17, 16), (16, 17, 19, 18), (18, 19, 21, 20), (20, 21, 23, 22), (22, 23, 25, 24), (24, 25, 27, 26), (26, 27, 29, 28), (28, 29, 31, 30), (30, 31, 33, 32), (32, 33, 35, 34), (34, 35, 37, 36), (36, 37, 39, 38), (38, 39, 41, 40), (40, 41, 43, 42), (42, 43, 45, 44), (44, 45, 47, 46), (46, 47, 49, 48), (48, 49, 51, 50), (50, 51, 53, 52), (52, 53, 55, 54), (54, 55, 57, 56), (56, 57, 59, 58), (58, 59, 61, 60), (3, 1, 63, 61, 59, 57, 55, 53, 51, 49, 47, 45, 43, 41, 39, 37, 35, 33, 31, 29, 27, 25, 23, 21, 19, 17, 15, 13, 11, 9, 7, 5), (60, 61, 63, 62), (62, 63, 1, 0), (0, 2, 4, 6, 8, 10, 12, 14, 16, 18, 20, 22, 24, 26, 28, 30, 32, 34, 36, 38, 40, 42, 44, 46, 48, 50, 52, 54, 56, 58, 60, 62)])
_uv = me_cylinder_004.uv_layers.new(name='UVMap')
_uv.uv.foreach_set('vector', [1.0, 0.5, 1.0, 1.0, 0.9688, 1.0, 0.9688, 0.5, 0.9688, 0.5, 0.9688, 1.0, 0.9375, 1.0, 0.9375, 0.5, 0.9375, 0.5, 0.9375, 1.0, 0.9062, 1.0, 0.9062, 0.5, 0.9062, 0.5, 0.9062, 1.0, 0.875, 1.0, 0.875, 0.5, 0.875, 0.5, 0.875, 1.0, 0.8438, 1.0, 0.8438, 0.5, 0.8438, 0.5, 0.8438, 1.0, 0.8125, 1.0, 0.8125, 0.5, 0.8125, 0.5, 0.8125, 1.0, 0.7812, 1.0, 0.7812, 0.5, 0.7812, 0.5, 0.7812, 1.0, 0.75, 1.0, 0.75, 0.5, 0.75, 0.5, 0.75, 1.0, 0.7188, 1.0, 0.7188, 0.5, 0.7188, 0.5, 0.7188, 1.0, 0.6875, 1.0, 0.6875, 0.5, 0.6875, 0.5, 0.6875, 1.0, 0.6562, 1.0, 0.6562, 0.5, 0.6562, 0.5, 0.6562, 1.0, 0.625, 1.0, 0.625, 0.5, 0.625, 0.5, 0.625, 1.0, 0.5938, 1.0, 0.5938, 0.5, 0.5938, 0.5, 0.5938, 1.0, 0.5625, 1.0, 0.5625, 0.5, 0.5625, 0.5, 0.5625, 1.0, 0.5312, 1.0, 0.5312, 0.5, 0.5312, 0.5, 0.5312, 1.0, 0.5, 1.0, 0.5, 0.5, 0.5, 0.5, 0.5, 1.0, 0.4688, 1.0, 0.4688, 0.5, 0.4688, 0.5, 0.4688, 1.0, 0.4375, 1.0, 0.4375, 0.5, 0.4375, 0.5, 0.4375, 1.0, 0.4062, 1.0, 0.4062, 0.5, 0.4062, 0.5, 0.4062, 1.0, 0.375, 1.0, 0.375, 0.5, 0.375, 0.5, 0.375, 1.0, 0.3438, 1.0, 0.3438, 0.5, 0.3438, 0.5, 0.3438, 1.0, 0.3125, 1.0, 0.3125, 0.5, 0.3125, 0.5, 0.3125, 1.0, 0.2812, 1.0, 0.2812, 0.5, 0.2812, 0.5, 0.2812, 1.0, 0.25, 1.0, 0.25, 0.5, 0.25, 0.5, 0.25, 1.0, 0.2188, 1.0, 0.2188, 0.5, 0.2188, 0.5, 0.2188, 1.0, 0.1875, 1.0, 0.1875, 0.5, 0.1875, 0.5, 0.1875, 1.0, 0.1562, 1.0, 0.1562, 0.5, 0.1562, 0.5, 0.1562, 1.0, 0.125, 1.0, 0.125, 0.5, 0.125, 0.5, 0.125, 1.0, 0.09375, 1.0, 0.09375, 0.5, 0.09375, 0.5, 0.09375, 1.0, 0.0625, 1.0, 0.0625, 0.5, 0.2968, 0.4854, 0.25, 0.49, 0.2032, 0.4854, 0.1582, 0.4717, 0.1167, 0.4496, 0.08029, 0.4197, 0.05045, 0.3833, 0.02827, 0.3418, 0.01461, 0.2968, 0.01, 0.25, 0.01461, 0.2032, 0.02827, 0.1582, 0.05045, 0.1167, 0.08029, 0.08029, 0.1167, 0.05045, 0.1582, 0.02827, 0.2032, 0.01461, 0.25, 0.01, 0.2968, 0.01461, 0.3418, 0.02827, 0.3833, 0.05045, 0.4197, 0.08029, 0.4496, 0.1167, 0.4717, 0.1582, 0.4854, 0.2032, 0.49, 0.25, 0.4854, 0.2968, 0.4717, 0.3418, 0.4496, 0.3833, 0.4197, 0.4197, 0.3833, 0.4496, 0.3418, 0.4717, 0.0625, 0.5, 0.0625, 1.0, 0.03125, 1.0, 0.03125, 0.5, 0.03125, 0.5, 0.03125, 1.0, 0.0, 1.0, 0.0, 0.5, 0.75, 0.49, 0.7968, 0.4854, 0.8418, 0.4717, 0.8833, 0.4496, 0.9197, 0.4197, 0.9496, 0.3833, 0.9717, 0.3418, 0.9854, 0.2968, 0.99, 0.25, 0.9854, 0.2032, 0.9717, 0.1582, 0.9496, 0.1167, 0.9197, 0.08029, 0.8833, 0.05045, 0.8418, 0.02827, 0.7968, 0.01461, 0.75, 0.01, 0.7032, 0.01461, 0.6582, 0.02827, 0.6167, 0.05045, 0.5803, 0.08029, 0.5504, 0.1167, 0.5283, 0.1582, 0.5146, 0.2032, 0.51, 0.25, 0.5146, 0.2968, 0.5283, 0.3418, 0.5504, 0.3833, 0.5803, 0.4197, 0.6167, 0.4496, 0.6582, 0.4717, 0.7032, 0.4854])
me_cylinder_004.use_remesh_fix_poles = True
me_cylinder_004.use_remesh_preserve_attributes = False
me_cylinder_004.update()

# ---- objects
ob_sphere = bpy.data.objects.new('Sphere', me_sphere)
ob_sphere_001 = bpy.data.objects.new('Sphere.001', me_sphere_001)
ob_cylinder = bpy.data.objects.new('Cylinder', me_cylinder)
ob_cylinder_001 = bpy.data.objects.new('Cylinder.001', me_cylinder_001)
ob_cylinder_002 = bpy.data.objects.new('Cylinder.002', me_cylinder_002)
ob_cylinder_003 = bpy.data.objects.new('Cylinder.003', me_cylinder_003)
ob_cylinder_004 = bpy.data.objects.new('Cylinder.004', me_cylinder_004)

# ---- transforms, parenting, visibility, modifiers, constraints
ob_sphere.location = (0.0, 0.0, 30.0)
ob_sphere.scale = (0.75, 0.83, 1.0)
ob_sphere_001.location = (32.88, 7.183, 13.44)
ob_cylinder.location = (0.0, 0.0, 0.0)
ob_cylinder.rotation_euler = (0.0, 0.0, 0.7854)
ob_cylinder_001.location = (11.76, 0.0, 15.49)
ob_cylinder_001.rotation_euler = (0.0, 0.5492, 0.0)
ob_cylinder_001.scale = (0.05, 1.0, 0.935)
ob_cylinder_002.location = (-11.71, 0.0, 15.63)
ob_cylinder_002.rotation_euler = (-0.3942, -0.3667, 0.8594)
ob_cylinder_002.scale = (0.05, 1.0, 0.9082)
ob_cylinder_003.location = (1.371, -11.32, 15.49)
ob_cylinder_003.rotation_euler = (-0.0596, 2.582, 1.64)
ob_cylinder_003.scale = (0.05, 1.0, 0.935)
ob_cylinder_004.location = (-0.9429, 10.88, 15.49)
ob_cylinder_004.rotation_euler = (0.0, 0.5492, 1.684)
ob_cylinder_004.scale = (0.05, 1.0, 0.935)

# ---- collection membership
col_collection.objects.link(ob_sphere)
col_collection.objects.link(ob_sphere_001)
col_collection.objects.link(ob_cylinder)
col_collection.objects.link(ob_cylinder_001)
col_collection.objects.link(ob_cylinder_002)
col_collection.objects.link(ob_cylinder_003)
col_collection.objects.link(ob_cylinder_004)

# ---- scene / render settings (as saved in the file)
scene.frame_start = 1; scene.frame_end = 250; scene.frame_set(1)
scene.render.engine = 'BLENDER_EEVEE_NEXT'
scene.cycles.sampling_pattern = 'TABULATED_SOBOL'
scene.cycles.use_light_tree = False
scene.view_settings.view_transform = 'Filmic'
bpy.context.view_layer.update()

# ---- added for rendering (the .blend has no active camera and no usable light): camera, sun
cam_auto = bpy.data.cameras.new('AutoCamera')
cam_auto.lens = 50.0
cam_auto.sensor_width = 36.0
cam_auto.clip_end = 1453.79
ob_auto_camera = bpy.data.objects.new('AutoCamera', cam_auto)
scene.collection.objects.link(ob_auto_camera)
ob_auto_camera.location = (90.1043, -99.4047, 86.88)
ob_auto_camera.rotation_euler = (1.09748, -7.21219e-08, 0.694738)
scene.camera = ob_auto_camera
light_auto_sun = bpy.data.lights.new('AutoSun', 'SUN')
light_auto_sun.energy = 3.0
light_auto_sun.angle = 0.0523599
ob_auto_sun = bpy.data.objects.new('AutoSun', light_auto_sun)
scene.collection.objects.link(ob_auto_sun)
ob_auto_sun.rotation_euler = (0.872665, 0.174533, 0.523599)
bpy.context.view_layer.update()
